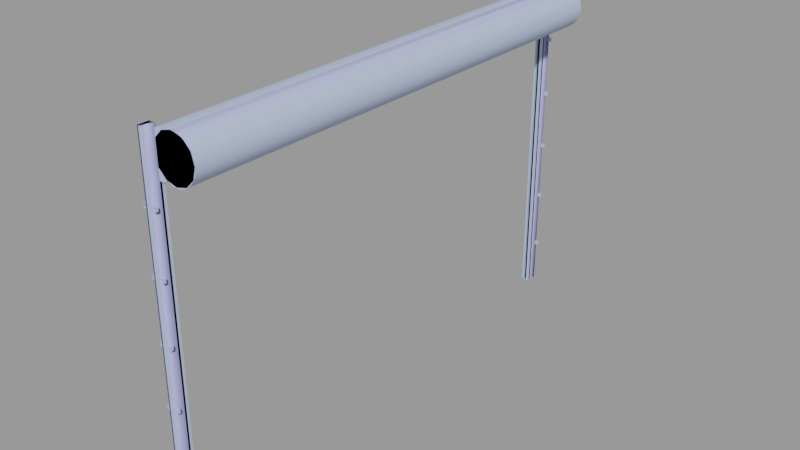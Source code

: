 # Source: door_slide_large_frame.blend  (saved by Blender 2.92.15; exported with 4.5.12 LTS)
import bpy
from mathutils import Matrix  # noqa: F401  (used for matrix-valued properties, if any)

bpy.ops.wm.read_factory_settings(use_empty=True)
scene = bpy.context.scene
scene.name = 'door_slide_large_frame.qc'

# ---- collections
col_door_slide_large_frame = bpy.data.collections.new('door_slide_large_frame'); scene.collection.children.link(col_door_slide_large_frame)

# ---- materials (node trees are filled in below, after node groups)
mat_door_slide = bpy.data.materials.new('door_slide')
mat_door_slide.use_transparent_shadow = False
mat_door_slide.diffuse_color = (0.4612, 0.5582, 0.7764, 1.0)
mat_phy = bpy.data.materials.new('  phy')
mat_phy.use_transparent_shadow = False
mat_phy.diffuse_color = (0.5096, 0.5174, 0.978, 1.0)

# ---- material node trees

# ---- meshes
me_door_slide_large_frame_reference = bpy.data.meshes.new('door_slide_large_frame_reference')
me_door_slide_large_frame_reference.from_pydata([(-1.013, 92.62, 47.63), (4.174, 92.62, 47.63), (-1.013, -92.62, 47.63), (4.174, -92.62, 47.63), (0.1763, 90.99, 54.41), (0.1763, 90.99, -64.0), (0.1763, 91.98, 54.41), (0.1763, 91.98, -64.0), (1.411, 90.99, -64.0), (1.411, 90.99, 54.41), (1.411, 91.98, -64.0), (1.411, 91.98, 54.41), (-0.5589, 90.99, 54.41), (-0.5589, 90.99, -64.0), (2.146, 90.99, -64.0), (2.146, 90.99, 54.41), (-0.5589, 92.62, -64.0), (-0.5589, 92.62, 54.41), (2.146, 92.62, -64.0), (2.146, 92.62, 54.41), (0.02595, 96.0, -64.0), (0.02595, 92.62, -64.0), (0.02595, 96.0, 64.0), (0.02595, 92.62, 64.0), (1.561, 92.62, -64.0), (1.561, 96.0, -64.0), (1.561, 92.62, 64.0), (1.561, 96.0, 64.0), (0.02596, -96.0, -64.0), (0.02596, -96.0, 64.0), (0.02596, -92.62, -64.0), (0.02596, -92.62, 64.0), (1.561, -92.62, -64.0), (1.561, -92.62, 64.0), (1.561, -96.0, -64.0), (1.561, -96.0, 64.0), (0.1763, -91.0, 54.41), (0.1763, -91.98, 54.41), (0.1763, -91.0, -64.0), (0.1763, -91.98, -64.0), (1.411, -91.0, -64.0), (1.411, -91.98, -64.0), (1.411, -91.0, 54.41), (1.411, -91.98, 54.41), (-0.5589, -91.0, 54.41), (-0.5589, -91.0, -64.0), (2.146, -91.0, -64.0), (2.146, -91.0, 54.41), (-0.5589, -92.62, -64.0), (-0.5589, -92.62, 54.41), (2.146, -92.62, -64.0), (2.146, -92.62, 54.41), (-1.711, -94.99, -48.13), (-1.711, -96.0, -48.13), (-1.711, -94.99, -46.75), (-1.711, -96.0, -46.75), (3.298, -96.0, -48.13), (3.298, -94.99, -48.13), (3.298, -96.0, -46.75), (3.298, -94.99, -46.75), (-1.711, -94.99, -26.13), (-1.711, -96.0, -26.13), (-1.711, -94.99, -24.75), (-1.711, -96.0, -24.75), (3.298, -96.0, -26.13), (3.298, -94.99, -26.13), (3.298, -96.0, -24.75), (3.298, -94.99, -24.75), (-1.711, -94.99, -4.134), (-1.711, -96.0, -4.134), (-1.711, -94.99, -2.746), (-1.711, -96.0, -2.746), (3.298, -96.0, -4.134), (3.298, -94.99, -4.134), (3.298, -96.0, -2.746), (3.298, -94.99, -2.746), (-1.711, -94.99, 17.87), (-1.711, -96.0, 17.87), (-1.711, -94.99, 19.25), (-1.711, -96.0, 19.25), (3.298, -96.0, 17.87), (3.298, -94.99, 17.87), (3.298, -96.0, 19.25), (3.298, -94.99, 19.25), (-1.711, -94.99, 39.87), (-1.711, -96.0, 39.87), (-1.711, -94.99, 41.25), (-1.711, -96.0, 41.25), (3.298, -96.0, 39.87), (3.298, -94.99, 39.87), (3.298, -96.0, 41.25), (3.298, -94.99, 41.25), (-1.711, 94.99, -48.13), (-1.711, 94.99, -46.75), (-1.711, 96.0, -48.13), (-1.711, 96.0, -46.75), (3.298, 96.0, -48.13), (3.298, 96.0, -46.75), (3.298, 94.99, -48.13), (3.298, 94.99, -46.75), (-1.711, 94.99, -26.13), (-1.711, 94.99, -24.75), (-1.711, 96.0, -26.13), (-1.711, 96.0, -24.75), (3.298, 96.0, -26.13), (3.298, 96.0, -24.75), (3.298, 94.99, -26.13), (3.298, 94.99, -24.75), (-1.711, 94.99, -4.134), (-1.711, 94.99, -2.746), (-1.711, 96.0, -4.134), (-1.711, 96.0, -2.746), (3.298, 96.0, -4.134), (3.298, 96.0, -2.746), (3.298, 94.99, -4.134), (3.298, 94.99, -2.746), (-1.711, 94.99, 17.87), (-1.711, 94.99, 19.25), (-1.711, 96.0, 17.87), (-1.711, 96.0, 19.25), (3.298, 96.0, 17.87), (3.298, 96.0, 19.25), (3.298, 94.99, 17.87), (3.298, 94.99, 19.25), (-1.711, 94.99, 39.87), (-1.711, 94.99, 41.25), (-1.711, 96.0, 39.87), (-1.711, 96.0, 41.25), (3.298, 96.0, 39.87), (3.298, 96.0, 41.25), (3.298, 94.99, 39.87), (3.298, 94.99, 41.25), (5.622, 92.62, 49.02), (5.622, -92.62, 49.02), (7.022, 92.62, 47.63), (7.022, -92.62, 47.63), (9.79, 92.62, 47.63), (9.79, -92.62, 47.63), (11.88, 92.62, 48.02), (11.88, -92.62, 48.02), (13.42, 92.62, 48.88), (13.42, -92.62, 48.88), (14.8, 92.62, 50.12), (14.8, -92.62, 50.12), (16.08, 92.62, 51.73), (16.08, -92.62, 51.73), (16.9, 92.62, 53.59), (16.9, -92.62, 53.59), (17.18, 92.62, 55.82), (17.18, -92.62, 55.82), (16.79, 92.62, 58.07), (16.79, -92.62, 58.07), (16.04, 92.62, 59.99), (16.04, -92.62, 59.99), (-1.014, -92.62, 60.14), (0.5764, -92.62, 61.95), (2.724, -92.62, 63.26), (4.588, -92.62, 63.81), (6.696, -92.62, 63.99), (9.002, -92.62, 63.95), (11.09, -92.62, 63.59), (12.82, -92.62, 63.01), (14.7, -92.62, 61.71), (14.7, 92.62, 61.71), (12.82, 92.62, 63.01), (11.09, 92.62, 63.59), (9.002, 92.62, 63.95), (6.696, 92.62, 63.99), (4.588, 92.62, 63.81), (2.724, 92.62, 63.26), (0.5764, 92.62, 61.95), (-1.014, 92.62, 60.14)], [], [(0, 1, 2), (1, 3, 2), (4, 5, 6), (5, 7, 6), (8, 9, 10), (9, 11, 10), (12, 13, 4), (13, 5, 4), (14, 15, 8), (15, 9, 8), (16, 13, 17), (13, 12, 17), (14, 18, 15), (18, 19, 15), (17, 19, 16), (19, 18, 16), (7, 10, 6), (10, 11, 6), (20, 21, 22), (21, 23, 22), (24, 25, 26), (25, 27, 26), (22, 27, 20), (27, 25, 20), (21, 24, 23), (24, 26, 23), (28, 29, 30), (29, 31, 30), (32, 33, 34), (33, 35, 34), (29, 28, 35), (28, 34, 35), (30, 31, 32), (31, 33, 32), (36, 37, 38), (37, 39, 38), (40, 41, 42), (41, 43, 42), (44, 36, 45), (36, 38, 45), (46, 40, 47), (40, 42, 47), (48, 49, 45), (49, 44, 45), (46, 47, 50), (47, 51, 50), (49, 48, 51), (48, 50, 51), (39, 37, 41), (37, 43, 41), (52, 53, 54), (53, 55, 54), (56, 57, 58), (57, 59, 58), (52, 57, 53), (57, 56, 53), (54, 59, 52), (59, 57, 52), (55, 58, 54), (58, 59, 54), (60, 61, 62), (61, 63, 62), (64, 65, 66), (65, 67, 66), (60, 65, 61), (65, 64, 61), (62, 67, 60), (67, 65, 60), (63, 66, 62), (66, 67, 62), (68, 69, 70), (69, 71, 70), (72, 73, 74), (73, 75, 74), (68, 73, 69), (73, 72, 69), (70, 75, 68), (75, 73, 68), (71, 74, 70), (74, 75, 70), (76, 77, 78), (77, 79, 78), (80, 81, 82), (81, 83, 82), (76, 81, 77), (81, 80, 77), (78, 83, 76), (83, 81, 76), (79, 82, 78), (82, 83, 78), (84, 85, 86), (85, 87, 86), (88, 89, 90), (89, 91, 90), (84, 89, 85), (89, 88, 85), (86, 91, 84), (91, 89, 84), (87, 90, 86), (90, 91, 86), (92, 93, 94), (93, 95, 94), (96, 97, 98), (97, 99, 98), (92, 94, 98), (94, 96, 98), (93, 92, 99), (92, 98, 99), (95, 93, 97), (93, 99, 97), (100, 101, 102), (101, 103, 102), (104, 105, 106), (105, 107, 106), (100, 102, 106), (102, 104, 106), (101, 100, 107), (100, 106, 107), (103, 101, 105), (101, 107, 105), (108, 109, 110), (109, 111, 110), (112, 113, 114), (113, 115, 114), (108, 110, 114), (110, 112, 114), (109, 108, 115), (108, 114, 115), (111, 109, 113), (109, 115, 113), (116, 117, 118), (117, 119, 118), (120, 121, 122), (121, 123, 122), (116, 118, 122), (118, 120, 122), (117, 116, 123), (116, 122, 123), (119, 117, 121), (117, 123, 121), (124, 125, 126), (125, 127, 126), (128, 129, 130), (129, 131, 130), (124, 126, 130), (126, 128, 130), (125, 124, 131), (124, 130, 131), (127, 125, 129), (125, 131, 129), (1, 132, 3), (132, 133, 3), (132, 134, 133), (134, 135, 133), (134, 136, 135), (136, 137, 135), (136, 138, 137), (138, 139, 137), (138, 140, 139), (140, 141, 139), (140, 142, 141), (142, 143, 141), (142, 144, 143), (144, 145, 143), (144, 146, 145), (146, 147, 145), (146, 148, 147), (148, 149, 147), (148, 150, 149), (150, 151, 149), (150, 152, 151), (152, 153, 151), (2, 3, 154), (3, 133, 154), (154, 133, 155), (155, 133, 156), (156, 133, 157), (157, 133, 158), (158, 133, 159), (159, 133, 160), (160, 133, 161), (161, 133, 162), (162, 133, 153), (153, 133, 151), (151, 133, 149), (149, 133, 147), (147, 133, 145), (145, 133, 143), (143, 133, 141), (141, 133, 139), (139, 133, 137), (133, 135, 137), (152, 163, 153), (163, 162, 153), (163, 164, 162), (164, 161, 162), (164, 165, 161), (165, 160, 161), (165, 166, 160), (166, 159, 160), (166, 167, 159), (167, 158, 159), (167, 168, 158), (168, 157, 158), (168, 169, 157), (169, 156, 157), (169, 170, 156), (170, 155, 156), (170, 171, 155), (171, 154, 155), (154, 171, 2), (171, 0, 2), (0, 171, 1), (1, 171, 132), (171, 170, 132), (170, 169, 132), (169, 168, 132), (168, 167, 132), (167, 166, 132), (166, 165, 132), (165, 164, 132), (164, 163, 132), (163, 152, 132), (152, 150, 132), (150, 148, 132), (148, 146, 132), (146, 144, 132), (144, 142, 132), (142, 140, 132), (140, 138, 132), (138, 136, 132), (136, 134, 132)])
me_door_slide_large_frame_reference.polygons.foreach_set('use_smooth', [True] * 232)
_k = set([(0, 1), (0, 2), (0, 171), (1, 3), (1, 132), (2, 3), (2, 154), (3, 133), (4, 5), (6, 7), (6, 10), (8, 9), (10, 11), (12, 13), (13, 17), (14, 15), (15, 18), (16, 17), (16, 19), (18, 19), (20, 22), (20, 27), (21, 22), (21, 23), (23, 24), (24, 26), (25, 26), (25, 27), (28, 29), (30, 31), (32, 33), (34, 35), (36, 38), (36, 45), (37, 38), (37, 39), (40, 42), (40, 47), (41, 42), (41, 43), (44, 45), (46, 47), (48, 49), (50, 51), (52, 53), (52, 54), (52, 57), (53, 57), (54, 55), (54, 58), (54, 59), (56, 57), (57, 59), (58, 59), (60, 61), (60, 62), (60, 65), (61, 65), (62, 63), (62, 66), (62, 67), (64, 65), (65, 67), (66, 67), (68, 69), (68, 70), (68, 73), (69, 73), (70, 71), (70, 74), (70, 75), (72, 73), (73, 75), (74, 75), (76, 77), (76, 78), (76, 81), (77, 81), (78, 79), (78, 82), (78, 83), (80, 81), (81, 83), (82, 83), (84, 85), (84, 86), (84, 89), (85, 89), (86, 87), (86, 90), (86, 91), (88, 89), (89, 91), (90, 91), (92, 93), (92, 94), (92, 98), (93, 94), (93, 95), (93, 99), (96, 98), (97, 98), (97, 99), (98, 99), (100, 101), (100, 102), (100, 106), (101, 102), (101, 103), (101, 107), (104, 106), (105, 106), (105, 107), (106, 107), (108, 109), (108, 110), (108, 114), (109, 110), (109, 111), (109, 115), (112, 114), (113, 114), (113, 115), (114, 115), (116, 117), (116, 118), (116, 122), (117, 118), (117, 119), (117, 123), (120, 122), (121, 122), (121, 123), (122, 123), (124, 125), (124, 126), (124, 130), (125, 126), (125, 127), (125, 131), (128, 130), (129, 130), (129, 131), (130, 131), (132, 133), (132, 134), (133, 135), (134, 135), (134, 136), (135, 137), (136, 138), (137, 139), (138, 140), (139, 141), (140, 142), (141, 143), (142, 144), (143, 145), (144, 146), (145, 147), (146, 148), (147, 149), (148, 150), (149, 151), (150, 152), (151, 153), (152, 163), (153, 162), (154, 155), (155, 156), (156, 157), (157, 158), (158, 159), (159, 160), (160, 161), (161, 162), (163, 164), (164, 165), (165, 166), (166, 167), (167, 168), (168, 169), (169, 170), (170, 171)])
me_door_slide_large_frame_reference.attributes.new('sharp_edge', 'BOOLEAN', 'EDGE').data.foreach_set('value', [ (min(e.vertices), max(e.vertices)) in _k for e in me_door_slide_large_frame_reference.edges])
_uv = me_door_slide_large_frame_reference.uv_layers.new(name='UVMap')
_uv.uv.foreach_set('vector', [0.1161, 0.1141, 0.1719, 0.1141, 0.1161, 0.9974, 0.1719, 0.1141, 0.1719, 0.9974, 0.1161, 0.9974, 0.294, 0.008454, 0.294, 0.9954, 0.2982, 0.008454, 0.294, 0.9954, 0.2982, 0.9954, 0.2982, 0.008454, 0.3076, 0.9954, 0.3076, 0.008455, 0.3034, 0.9954, 0.3076, 0.008455, 0.3034, 0.008454, 0.3034, 0.9954, 0.2909, 0.008454, 0.2909, 0.9954, 0.294, 0.008454, 0.2909, 0.9954, 0.294, 0.9954, 0.294, 0.008454, 0.3108, 0.9954, 0.3108, 0.008455, 0.3076, 0.9954, 0.3108, 0.008455, 0.3076, 0.008455, 0.3076, 0.9954, 0.284, 0.9954, 0.2909, 0.9954, 0.284, 0.008454, 0.2909, 0.9954, 0.2909, 0.008454, 0.284, 0.008454, 0.3108, 0.9954, 0.3177, 0.9954, 0.3108, 0.008455, 0.3177, 0.9954, 0.3177, 0.008455, 0.3108, 0.008455, 0.284, 0.008454, 0.2725, 0.008454, 0.284, 0.9954, 0.2725, 0.008454, 0.2725, 0.9954, 0.284, 0.9954, 0.2982, 0.9954, 0.3034, 0.9954, 0.2982, 0.008454, 0.3034, 0.9954, 0.3034, 0.008454, 0.2982, 0.008454, 0.4055, 0.01558, 0.4055, 0.04687, 0.9984, 0.01558, 0.4055, 0.04687, 0.9984, 0.04687, 0.9984, 0.01558, 0.4055, 0.06107, 0.4055, 0.09237, 0.9984, 0.06107, 0.4055, 0.09237, 0.9984, 0.09237, 0.9984, 0.06107, 0.9984, 0.1066, 0.9984, 0.09237, 0.4055, 0.1066, 0.9984, 0.09237, 0.4055, 0.09237, 0.4055, 0.1066, 0.4055, 0.04687, 0.4055, 0.06107, 0.9984, 0.04687, 0.4055, 0.06107, 0.9984, 0.06107, 0.9984, 0.04687, 0.4055, 0.01558, 0.9984, 0.01558, 0.4055, 0.04687, 0.9984, 0.01558, 0.9984, 0.04687, 0.4055, 0.04687, 0.4055, 0.06107, 0.9984, 0.06107, 0.4055, 0.09237, 0.9984, 0.06107, 0.9984, 0.09237, 0.4055, 0.09237, 0.9984, 0.1066, 0.4055, 0.1066, 0.9984, 0.09237, 0.4055, 0.1066, 0.4055, 0.09237, 0.9984, 0.09237, 0.4055, 0.04687, 0.9984, 0.04687, 0.4055, 0.06107, 0.9984, 0.04687, 0.9984, 0.06107, 0.4055, 0.06107, 0.294, 0.008454, 0.2982, 0.008454, 0.294, 0.9954, 0.2982, 0.008454, 0.2982, 0.9954, 0.294, 0.9954, 0.3076, 0.9954, 0.3034, 0.9954, 0.3076, 0.008455, 0.3034, 0.9954, 0.3034, 0.008454, 0.3076, 0.008455, 0.2909, 0.008454, 0.294, 0.008454, 0.2909, 0.9954, 0.294, 0.008454, 0.294, 0.9954, 0.2909, 0.9954, 0.3108, 0.9954, 0.3076, 0.9954, 0.3108, 0.008455, 0.3076, 0.9954, 0.3076, 0.008455, 0.3108, 0.008455, 0.284, 0.9954, 0.284, 0.008454, 0.2909, 0.9954, 0.284, 0.008454, 0.2909, 0.008454, 0.2909, 0.9954, 0.3108, 0.9954, 0.3108, 0.008455, 0.3177, 0.9954, 0.3108, 0.008455, 0.3177, 0.008455, 0.3177, 0.9954, 0.284, 0.008454, 0.284, 0.9954, 0.2725, 0.008454, 0.284, 0.9954, 0.2725, 0.9954, 0.2725, 0.008454, 0.2982, 0.9954, 0.2982, 0.008454, 0.3034, 0.9954, 0.2982, 0.008454, 0.3034, 0.008454, 0.3034, 0.9954, 0.1386, 0.03694, 0.1386, 0.02505, 0.1469, 0.03694, 0.1386, 0.02505, 0.1469, 0.02505, 0.1469, 0.03694, 0.1386, 0.1084, 0.1386, 0.09652, 0.1469, 0.1084, 0.1386, 0.09652, 0.1469, 0.09652, 0.1469, 0.1084, 0.1386, 0.03694, 0.1386, 0.09652, 0.1327, 0.03694, 0.1386, 0.09652, 0.1327, 0.09652, 0.1327, 0.03694, 0.1469, 0.03694, 0.1469, 0.09652, 0.1386, 0.03694, 0.1469, 0.09652, 0.1386, 0.09652, 0.1386, 0.03694, 0.1528, 0.03694, 0.1528, 0.09652, 0.1469, 0.03694, 0.1528, 0.09652, 0.1469, 0.09652, 0.1469, 0.03694, 0.1386, 0.03694, 0.1386, 0.02505, 0.1469, 0.03694, 0.1386, 0.02505, 0.1469, 0.02505, 0.1469, 0.03694, 0.1386, 0.1084, 0.1386, 0.09652, 0.1469, 0.1084, 0.1386, 0.09652, 0.1469, 0.09652, 0.1469, 0.1084, 0.1386, 0.03694, 0.1386, 0.09652, 0.1327, 0.03694, 0.1386, 0.09652, 0.1327, 0.09652, 0.1327, 0.03694, 0.1469, 0.03694, 0.1469, 0.09652, 0.1386, 0.03694, 0.1469, 0.09652, 0.1386, 0.09652, 0.1386, 0.03694, 0.1528, 0.03694, 0.1528, 0.09652, 0.1469, 0.03694, 0.1528, 0.09652, 0.1469, 0.09652, 0.1469, 0.03694, 0.1386, 0.03694, 0.1386, 0.02505, 0.1469, 0.03694, 0.1386, 0.02505, 0.1469, 0.02505, 0.1469, 0.03694, 0.1386, 0.1084, 0.1386, 0.09652, 0.1469, 0.1084, 0.1386, 0.09652, 0.1469, 0.09652, 0.1469, 0.1084, 0.1386, 0.03694, 0.1386, 0.09652, 0.1327, 0.03694, 0.1386, 0.09652, 0.1327, 0.09652, 0.1327, 0.03694, 0.1469, 0.03694, 0.1469, 0.09652, 0.1386, 0.03694, 0.1469, 0.09652, 0.1386, 0.09652, 0.1386, 0.03694, 0.1528, 0.03694, 0.1528, 0.09652, 0.1469, 0.03694, 0.1528, 0.09652, 0.1469, 0.09652, 0.1469, 0.03694, 0.1386, 0.03694, 0.1386, 0.02505, 0.1469, 0.03694, 0.1386, 0.02505, 0.1469, 0.02505, 0.1469, 0.03694, 0.1386, 0.1084, 0.1386, 0.09652, 0.1469, 0.1084, 0.1386, 0.09652, 0.1469, 0.09652, 0.1469, 0.1084, 0.1386, 0.03694, 0.1386, 0.09652, 0.1327, 0.03694, 0.1386, 0.09652, 0.1327, 0.09652, 0.1327, 0.03694, 0.1469, 0.03694, 0.1469, 0.09652, 0.1386, 0.03694, 0.1469, 0.09652, 0.1386, 0.09652, 0.1386, 0.03694, 0.1528, 0.03694, 0.1528, 0.09652, 0.1469, 0.03694, 0.1528, 0.09652, 0.1469, 0.09652, 0.1469, 0.03694, 0.1386, 0.03694, 0.1386, 0.02505, 0.1469, 0.03694, 0.1386, 0.02505, 0.1469, 0.02505, 0.1469, 0.03694, 0.1386, 0.1084, 0.1386, 0.09652, 0.1469, 0.1084, 0.1386, 0.09652, 0.1469, 0.09652, 0.1469, 0.1084, 0.1386, 0.03694, 0.1386, 0.09652, 0.1327, 0.03694, 0.1386, 0.09652, 0.1327, 0.09652, 0.1327, 0.03694, 0.1469, 0.03694, 0.1469, 0.09652, 0.1386, 0.03694, 0.1469, 0.09652, 0.1386, 0.09652, 0.1386, 0.03694, 0.1528, 0.03694, 0.1528, 0.09652, 0.1469, 0.03694, 0.1528, 0.09652, 0.1469, 0.09652, 0.1469, 0.03694, 0.1386, 0.03694, 0.1469, 0.03694, 0.1386, 0.02505, 0.1469, 0.03694, 0.1469, 0.02505, 0.1386, 0.02505, 0.1386, 0.1084, 0.1469, 0.1084, 0.1386, 0.09652, 0.1469, 0.1084, 0.1469, 0.09652, 0.1386, 0.09652, 0.1386, 0.03694, 0.1327, 0.03694, 0.1386, 0.09652, 0.1327, 0.03694, 0.1327, 0.09652, 0.1386, 0.09652, 0.1469, 0.03694, 0.1386, 0.03694, 0.1469, 0.09652, 0.1386, 0.03694, 0.1386, 0.09652, 0.1469, 0.09652, 0.1528, 0.03694, 0.1469, 0.03694, 0.1528, 0.09652, 0.1469, 0.03694, 0.1469, 0.09652, 0.1528, 0.09652, 0.1386, 0.03694, 0.1469, 0.03694, 0.1386, 0.02505, 0.1469, 0.03694, 0.1469, 0.02505, 0.1386, 0.02505, 0.1386, 0.1084, 0.1469, 0.1084, 0.1386, 0.09652, 0.1469, 0.1084, 0.1469, 0.09652, 0.1386, 0.09652, 0.1386, 0.03694, 0.1327, 0.03694, 0.1386, 0.09652, 0.1327, 0.03694, 0.1327, 0.09652, 0.1386, 0.09652, 0.1469, 0.03694, 0.1386, 0.03694, 0.1469, 0.09652, 0.1386, 0.03694, 0.1386, 0.09652, 0.1469, 0.09652, 0.1528, 0.03694, 0.1469, 0.03694, 0.1528, 0.09652, 0.1469, 0.03694, 0.1469, 0.09652, 0.1528, 0.09652, 0.1386, 0.03694, 0.1469, 0.03694, 0.1386, 0.02505, 0.1469, 0.03694, 0.1469, 0.02505, 0.1386, 0.02505, 0.1386, 0.1084, 0.1469, 0.1084, 0.1386, 0.09652, 0.1469, 0.1084, 0.1469, 0.09652, 0.1386, 0.09652, 0.1386, 0.03694, 0.1327, 0.03694, 0.1386, 0.09652, 0.1327, 0.03694, 0.1327, 0.09652, 0.1386, 0.09652, 0.1469, 0.03694, 0.1386, 0.03694, 0.1469, 0.09652, 0.1386, 0.03694, 0.1386, 0.09652, 0.1469, 0.09652, 0.1528, 0.03694, 0.1469, 0.03694, 0.1528, 0.09652, 0.1469, 0.03694, 0.1469, 0.09652, 0.1528, 0.09652, 0.1386, 0.03694, 0.1469, 0.03694, 0.1386, 0.02505, 0.1469, 0.03694, 0.1469, 0.02505, 0.1386, 0.02505, 0.1386, 0.1084, 0.1469, 0.1084, 0.1386, 0.09652, 0.1469, 0.1084, 0.1469, 0.09652, 0.1386, 0.09652, 0.1386, 0.03694, 0.1327, 0.03694, 0.1386, 0.09652, 0.1327, 0.03694, 0.1327, 0.09652, 0.1386, 0.09652, 0.1469, 0.03694, 0.1386, 0.03694, 0.1469, 0.09652, 0.1386, 0.03694, 0.1386, 0.09652, 0.1469, 0.09652, 0.1528, 0.03694, 0.1469, 0.03694, 0.1528, 0.09652, 0.1469, 0.03694, 0.1469, 0.09652, 0.1528, 0.09652, 0.1386, 0.03694, 0.1469, 0.03694, 0.1386, 0.02505, 0.1469, 0.03694, 0.1469, 0.02505, 0.1386, 0.02505, 0.1386, 0.1084, 0.1469, 0.1084, 0.1386, 0.09652, 0.1469, 0.1084, 0.1469, 0.09652, 0.1386, 0.09652, 0.1386, 0.03694, 0.1327, 0.03694, 0.1386, 0.09652, 0.1327, 0.03694, 0.1327, 0.09652, 0.1386, 0.09652, 0.1469, 0.03694, 0.1386, 0.03694, 0.1469, 0.09652, 0.1386, 0.03694, 0.1386, 0.09652, 0.1469, 0.09652, 0.1528, 0.03694, 0.1469, 0.03694, 0.1528, 0.09652, 0.1469, 0.03694, 0.1469, 0.09652, 0.1528, 0.09652, 0.1719, 0.1141, 0.1759, 0.1141, 0.1719, 0.9974, 0.1759, 0.1141, 0.1759, 0.9974, 0.1719, 0.9974, 0.1759, 0.1141, 0.1797, 0.1141, 0.1759, 0.9974, 0.1797, 0.1141, 0.1797, 0.9974, 0.1759, 0.9974, 0.1797, 0.1141, 0.1912, 0.1141, 0.1797, 0.9974, 0.1912, 0.1141, 0.1912, 0.9974, 0.1797, 0.9974, 0.1912, 0.1141, 0.1965, 0.1141, 0.1912, 0.9974, 0.1965, 0.1141, 0.1965, 0.9974, 0.1912, 0.9974, 0.1965, 0.1141, 0.2018, 0.1141, 0.1965, 0.9974, 0.2018, 0.1141, 0.2018, 0.9974, 0.1965, 0.9974, 0.2018, 0.1141, 0.2126, 0.1141, 0.2018, 0.9974, 0.2126, 0.1141, 0.2126, 0.9974, 0.2018, 0.9974, 0.2126, 0.1141, 0.2238, 0.1141, 0.2126, 0.9974, 0.2238, 0.1141, 0.2238, 0.9974, 0.2126, 0.9974, 0.2238, 0.1141, 0.2336, 0.1141, 0.2238, 0.9974, 0.2336, 0.1141, 0.2336, 0.9974, 0.2238, 0.9974, 0.2336, 0.1141, 0.2458, 0.1141, 0.2336, 0.9974, 0.2458, 0.1141, 0.2458, 0.9974, 0.2336, 0.9974, 0.2458, 0.1141, 0.2571, 0.1141, 0.2458, 0.9974, 0.2571, 0.1141, 0.2571, 0.9974, 0.2458, 0.9974, 0.2571, 0.1141, 0.2679, 0.1141, 0.2571, 0.9974, 0.2679, 0.1141, 0.2679, 0.9974, 0.2571, 0.9974, 0.3915, 0.2211, 0.3729, 0.2211, 0.3915, 0.1315, 0.3729, 0.2211, 0.3678, 0.2112, 0.3915, 0.1315, 0.3915, 0.1315, 0.3678, 0.2112, 0.3858, 0.1185, 0.3858, 0.1185, 0.3678, 0.2112, 0.3781, 0.1092, 0.3781, 0.1092, 0.3678, 0.2112, 0.3715, 0.1052, 0.3715, 0.1052, 0.3678, 0.2112, 0.3639, 0.104, 0.3639, 0.104, 0.3678, 0.2112, 0.3557, 0.1043, 0.3557, 0.1043, 0.3678, 0.2112, 0.3482, 0.1068, 0.3482, 0.1068, 0.3678, 0.2112, 0.342, 0.1109, 0.342, 0.1109, 0.3678, 0.2112, 0.3353, 0.1203, 0.3353, 0.1203, 0.3678, 0.2112, 0.3305, 0.1326, 0.3305, 0.1326, 0.3678, 0.2112, 0.3278, 0.1463, 0.3278, 0.1463, 0.3678, 0.2112, 0.3264, 0.1625, 0.3264, 0.1625, 0.3678, 0.2112, 0.3274, 0.1784, 0.3274, 0.1784, 0.3678, 0.2112, 0.3303, 0.1917, 0.3303, 0.1917, 0.3678, 0.2112, 0.3349, 0.2033, 0.3349, 0.2033, 0.3678, 0.2112, 0.3399, 0.2122, 0.3399, 0.2122, 0.3678, 0.2112, 0.3454, 0.2184, 0.3454, 0.2184, 0.3678, 0.2112, 0.3528, 0.2211, 0.3678, 0.2112, 0.3628, 0.2211, 0.3528, 0.2211, 0.003414, 0.1141, 0.01372, 0.1141, 0.003414, 0.9974, 0.01372, 0.1141, 0.01372, 0.9974, 0.003414, 0.9974, 0.01372, 0.1141, 0.02279, 0.1141, 0.01372, 0.9974, 0.02279, 0.1141, 0.02279, 0.9974, 0.01372, 0.9974, 0.02279, 0.1141, 0.03253, 0.1141, 0.02279, 0.9974, 0.03253, 0.1141, 0.03253, 0.9974, 0.02279, 0.9974, 0.03253, 0.1141, 0.04216, 0.1141, 0.03253, 0.9974, 0.04216, 0.1141, 0.04216, 0.9974, 0.03253, 0.9974, 0.04216, 0.1141, 0.05309, 0.1141, 0.04216, 0.9974, 0.05309, 0.1141, 0.05309, 0.9974, 0.04216, 0.9974, 0.05309, 0.1141, 0.06154, 0.1141, 0.05309, 0.9974, 0.06154, 0.1141, 0.06154, 0.9974, 0.05309, 0.9974, 0.06154, 0.1141, 0.07079, 0.1141, 0.06154, 0.9974, 0.07079, 0.1141, 0.07079, 0.9974, 0.06154, 0.9974, 0.07079, 0.1141, 0.08554, 0.1141, 0.07079, 0.9974, 0.08554, 0.1141, 0.08554, 0.9974, 0.07079, 0.9974, 0.08554, 0.1141, 0.1003, 0.1141, 0.08554, 0.9974, 0.1003, 0.1141, 0.1003, 0.9974, 0.08554, 0.9974, 0.1003, 0.9974, 0.1003, 0.1141, 0.1161, 0.9974, 0.1003, 0.1141, 0.1161, 0.1141, 0.1161, 0.9974, 0.3915, 0.2211, 0.3915, 0.1315, 0.3729, 0.2211, 0.3729, 0.2211, 0.3915, 0.1315, 0.3678, 0.2112, 0.3915, 0.1315, 0.3858, 0.1185, 0.3678, 0.2112, 0.3858, 0.1185, 0.3781, 0.1092, 0.3678, 0.2112, 0.3781, 0.1092, 0.3715, 0.1052, 0.3678, 0.2112, 0.3715, 0.1052, 0.3639, 0.104, 0.3678, 0.2112, 0.3639, 0.104, 0.3557, 0.1043, 0.3678, 0.2112, 0.3557, 0.1043, 0.3482, 0.1068, 0.3678, 0.2112, 0.3482, 0.1068, 0.342, 0.1109, 0.3678, 0.2112, 0.342, 0.1109, 0.3353, 0.1203, 0.3678, 0.2112, 0.3353, 0.1203, 0.3305, 0.1326, 0.3678, 0.2112, 0.3305, 0.1326, 0.3278, 0.1463, 0.3678, 0.2112, 0.3278, 0.1463, 0.3264, 0.1625, 0.3678, 0.2112, 0.3264, 0.1625, 0.3274, 0.1784, 0.3678, 0.2112, 0.3274, 0.1784, 0.3303, 0.1917, 0.3678, 0.2112, 0.3303, 0.1917, 0.3349, 0.2033, 0.3678, 0.2112, 0.3349, 0.2033, 0.3399, 0.2122, 0.3678, 0.2112, 0.3399, 0.2122, 0.3454, 0.2184, 0.3678, 0.2112, 0.3454, 0.2184, 0.3528, 0.2211, 0.3678, 0.2112, 0.3528, 0.2211, 0.3628, 0.2211, 0.3678, 0.2112])
_uv.active_render = True
_uv = me_door_slide_large_frame_reference.uv_layers.new(name='lightmap')
_uv.uv.foreach_set('vector', [0.624, 0.499, 0.5645, 0.499, 0.624, 0.002002, 0.5635, 0.498, 0.5635, 0.001001, 0.623, 0.001001, 0.499, 0.9365, 0.002002, 0.9365, 0.499, 0.9239, 0.001001, 0.9355, 0.001001, 0.9229, 0.498, 0.9229, 0.9365, 0.999, 0.9365, 0.502, 0.9239, 0.999, 0.9355, 0.501, 0.9229, 0.501, 0.9229, 0.998, 0.499, 0.9209, 0.002002, 0.9209, 0.499, 0.9083, 0.001001, 0.9199, 0.001001, 0.9073, 0.498, 0.9073, 0.9209, 0.999, 0.9209, 0.502, 0.9083, 0.999, 0.9199, 0.501, 0.9073, 0.501, 0.9073, 0.998, 0.7177, 0.499, 0.6895, 0.499, 0.7177, 0.002002, 0.002002, 0.3115, 0.499, 0.3115, 0.499, 0.2833, 0.001001, 0.2823, 0.001001, 0.3105, 0.498, 0.2823, 0.6885, 0.498, 0.6885, 0.001001, 0.7167, 0.001001, 0.499, 0.2802, 0.499, 0.252, 0.002002, 0.2802, 0.498, 0.251, 0.001001, 0.251, 0.001001, 0.2792, 0.9052, 0.999, 0.8926, 0.999, 0.9052, 0.502, 0.8916, 0.998, 0.8916, 0.501, 0.9042, 0.501, 0.6865, 0.499, 0.627, 0.499, 0.6865, 0.002002, 0.002002, 0.249, 0.499, 0.249, 0.499, 0.1895, 0.001001, 0.1885, 0.001001, 0.248, 0.498, 0.1885, 0.626, 0.498, 0.626, 0.001001, 0.6855, 0.001001, 0.874, 0.999, 0.8614, 0.999, 0.874, 0.502, 0.002002, 0.8584, 0.499, 0.8584, 0.499, 0.8458, 0.8896, 0.999, 0.877, 0.999, 0.8896, 0.502, 0.002002, 0.874, 0.499, 0.874, 0.499, 0.8614, 0.5615, 0.499, 0.5615, 0.002002, 0.502, 0.499, 0.499, 0.127, 0.499, 0.1865, 0.002002, 0.1865, 0.001001, 0.126, 0.498, 0.126, 0.001001, 0.1855, 0.5605, 0.001001, 0.501, 0.001001, 0.501, 0.498, 0.001001, 0.8604, 0.498, 0.8604, 0.001001, 0.873, 0.8886, 0.501, 0.876, 0.501, 0.876, 0.998, 0.001001, 0.8448, 0.498, 0.8448, 0.001001, 0.8574, 0.873, 0.501, 0.8604, 0.501, 0.8604, 0.998, 0.499, 0.8427, 0.499, 0.8301, 0.002002, 0.8427, 0.498, 0.8291, 0.001001, 0.8291, 0.001001, 0.8417, 0.8584, 0.999, 0.8458, 0.999, 0.8584, 0.502, 0.8448, 0.998, 0.8448, 0.501, 0.8574, 0.501, 0.499, 0.8271, 0.499, 0.8145, 0.002002, 0.8271, 0.498, 0.8135, 0.001001, 0.8135, 0.001001, 0.8261, 0.8427, 0.999, 0.8301, 0.999, 0.8427, 0.502, 0.8291, 0.998, 0.8291, 0.501, 0.8417, 0.501, 0.749, 0.499, 0.749, 0.002002, 0.7208, 0.499, 0.499, 0.4395, 0.499, 0.4677, 0.002002, 0.4677, 0.001001, 0.4385, 0.498, 0.4385, 0.001001, 0.4667, 0.748, 0.001001, 0.7198, 0.001001, 0.7198, 0.498, 0.499, 0.499, 0.002002, 0.499, 0.499, 0.4708, 0.001001, 0.498, 0.001001, 0.4698, 0.498, 0.4698, 0.5771, 0.999, 0.5771, 0.502, 0.5645, 0.999, 0.5761, 0.501, 0.5635, 0.501, 0.5635, 0.998, 0.1552, 0.3584, 0.1426, 0.3584, 0.1552, 0.3458, 0.1396, 0.3458, 0.1396, 0.3584, 0.127, 0.3584, 0.1865, 0.374, 0.1739, 0.374, 0.1865, 0.3614, 0.1709, 0.3614, 0.1709, 0.374, 0.1583, 0.374, 0.2334, 0.4365, 0.2334, 0.377, 0.2208, 0.4365, 0.1426, 0.4365, 0.1552, 0.4365, 0.1552, 0.377, 0.374, 0.4365, 0.374, 0.377, 0.3614, 0.4365, 0.3458, 0.4365, 0.3584, 0.4365, 0.3584, 0.377, 0.1396, 0.4365, 0.1396, 0.377, 0.127, 0.4365, 0.1739, 0.4365, 0.1865, 0.4365, 0.1865, 0.377, 0.1865, 0.3584, 0.1739, 0.3584, 0.1865, 0.3458, 0.1709, 0.3458, 0.1709, 0.3584, 0.1583, 0.3584, 0.499, 0.4365, 0.4864, 0.4365, 0.499, 0.4239, 0.4834, 0.4239, 0.4834, 0.4365, 0.4708, 0.4365, 0.1709, 0.4365, 0.1709, 0.377, 0.1583, 0.4365, 0.2051, 0.374, 0.2177, 0.374, 0.2177, 0.3145, 0.3427, 0.374, 0.3427, 0.3145, 0.3301, 0.374, 0.3145, 0.374, 0.3271, 0.374, 0.3271, 0.3145, 0.2021, 0.374, 0.2021, 0.3145, 0.1895, 0.374, 0.2364, 0.374, 0.249, 0.374, 0.249, 0.3145, 0.499, 0.4209, 0.4864, 0.4209, 0.499, 0.4083, 0.4834, 0.4083, 0.4834, 0.4209, 0.4708, 0.4209, 0.4698, 0.4073, 0.4824, 0.4073, 0.4698, 0.4199, 0.4854, 0.4199, 0.4854, 0.4073, 0.498, 0.4073, 0.2334, 0.374, 0.2334, 0.3145, 0.2208, 0.374, 0.499, 0.3926, 0.499, 0.4052, 0.4395, 0.4052, 0.499, 0.3896, 0.4395, 0.3896, 0.499, 0.377, 0.4385, 0.3886, 0.4385, 0.376, 0.498, 0.376, 0.4385, 0.3916, 0.498, 0.3916, 0.4385, 0.4042, 0.2324, 0.3135, 0.2198, 0.3135, 0.2198, 0.373, 0.4698, 0.4229, 0.4824, 0.4229, 0.4698, 0.4355, 0.4854, 0.4355, 0.4854, 0.4229, 0.498, 0.4229, 0.1573, 0.3448, 0.1699, 0.3448, 0.1573, 0.3574, 0.1729, 0.3574, 0.1729, 0.3448, 0.1855, 0.3448, 0.2354, 0.3135, 0.2354, 0.373, 0.248, 0.3135, 0.2011, 0.3135, 0.1885, 0.3135, 0.1885, 0.373, 0.2959, 0.374, 0.2959, 0.3145, 0.2833, 0.374, 0.2051, 0.4365, 0.2177, 0.4365, 0.2177, 0.377, 0.2041, 0.3135, 0.2041, 0.373, 0.2167, 0.3135, 0.1699, 0.376, 0.1573, 0.376, 0.1573, 0.4355, 0.1573, 0.3604, 0.1699, 0.3604, 0.1573, 0.373, 0.1729, 0.373, 0.1729, 0.3604, 0.1855, 0.3604, 0.126, 0.3448, 0.1386, 0.3448, 0.126, 0.3574, 0.1416, 0.3574, 0.1416, 0.3448, 0.1542, 0.3448, 0.1729, 0.376, 0.1729, 0.4355, 0.1855, 0.376, 0.1386, 0.376, 0.126, 0.376, 0.126, 0.4355, 0.2021, 0.4365, 0.2021, 0.377, 0.1895, 0.4365, 0.2364, 0.4365, 0.249, 0.4365, 0.249, 0.377, 0.1416, 0.376, 0.1416, 0.4355, 0.1542, 0.376, 0.2324, 0.376, 0.2198, 0.376, 0.2198, 0.4355, 0.1552, 0.3427, 0.1552, 0.3301, 0.1426, 0.3427, 0.127, 0.3427, 0.1396, 0.3427, 0.1396, 0.3301, 0.1552, 0.3271, 0.1552, 0.3145, 0.1426, 0.3271, 0.127, 0.3271, 0.1396, 0.3271, 0.1396, 0.3145, 0.3427, 0.4365, 0.3301, 0.4365, 0.3427, 0.377, 0.3271, 0.377, 0.3271, 0.4365, 0.3145, 0.4365, 0.2354, 0.376, 0.248, 0.376, 0.2354, 0.4355, 0.1885, 0.4355, 0.1885, 0.376, 0.2011, 0.376, 0.2802, 0.4365, 0.2676, 0.4365, 0.2802, 0.377, 0.2646, 0.377, 0.2646, 0.4365, 0.252, 0.4365, 0.1865, 0.3427, 0.1865, 0.3301, 0.1739, 0.3427, 0.1583, 0.3427, 0.1709, 0.3427, 0.1709, 0.3301, 0.1865, 0.3271, 0.1865, 0.3145, 0.1739, 0.3271, 0.1583, 0.3271, 0.1709, 0.3271, 0.1709, 0.3145, 0.3115, 0.4365, 0.2989, 0.4365, 0.3115, 0.377, 0.2959, 0.377, 0.2959, 0.4365, 0.2833, 0.4365, 0.2041, 0.376, 0.2167, 0.376, 0.2041, 0.4355, 0.2823, 0.373, 0.2823, 0.3135, 0.2949, 0.3135, 0.374, 0.374, 0.3614, 0.374, 0.374, 0.3145, 0.3584, 0.3145, 0.3584, 0.374, 0.3458, 0.374, 0.1552, 0.374, 0.1552, 0.3614, 0.1426, 0.374, 0.127, 0.374, 0.1396, 0.374, 0.1396, 0.3614, 0.126, 0.3604, 0.126, 0.373, 0.1386, 0.3604, 0.1542, 0.3604, 0.1416, 0.3604, 0.1416, 0.373, 0.2802, 0.374, 0.2676, 0.374, 0.2802, 0.3145, 0.2646, 0.3145, 0.2646, 0.374, 0.252, 0.374, 0.3115, 0.374, 0.2989, 0.374, 0.3115, 0.3145, 0.2979, 0.373, 0.2979, 0.3135, 0.3105, 0.3135, 0.251, 0.3135, 0.2636, 0.3135, 0.251, 0.373, 0.2666, 0.373, 0.2666, 0.3135, 0.2792, 0.3135, 0.1573, 0.3135, 0.1573, 0.3261, 0.1699, 0.3135, 0.1855, 0.3135, 0.1729, 0.3135, 0.1729, 0.3261, 0.1573, 0.3291, 0.1573, 0.3417, 0.1699, 0.3291, 0.1855, 0.3291, 0.1729, 0.3291, 0.1729, 0.3417, 0.3448, 0.3135, 0.3574, 0.3135, 0.3448, 0.373, 0.3604, 0.373, 0.3604, 0.3135, 0.373, 0.3135, 0.3135, 0.3135, 0.3261, 0.3135, 0.3135, 0.373, 0.3291, 0.373, 0.3291, 0.3135, 0.3417, 0.3135, 0.2823, 0.376, 0.2949, 0.376, 0.2823, 0.4355, 0.2979, 0.4355, 0.2979, 0.376, 0.3105, 0.376, 0.126, 0.3135, 0.126, 0.3261, 0.1386, 0.3135, 0.1542, 0.3135, 0.1416, 0.3135, 0.1416, 0.3261, 0.126, 0.3291, 0.126, 0.3417, 0.1386, 0.3291, 0.1542, 0.3291, 0.1416, 0.3291, 0.1416, 0.3417, 0.251, 0.376, 0.2636, 0.376, 0.251, 0.4355, 0.2666, 0.4355, 0.2666, 0.376, 0.2792, 0.376, 0.3448, 0.376, 0.3574, 0.376, 0.3448, 0.4355, 0.3604, 0.4355, 0.3604, 0.376, 0.373, 0.376, 0.3135, 0.376, 0.3261, 0.376, 0.3135, 0.4355, 0.3291, 0.4355, 0.3291, 0.376, 0.3417, 0.376, 0.499, 0.8115, 0.499, 0.7833, 0.002002, 0.8115, 0.498, 0.7823, 0.001001, 0.7823, 0.001001, 0.8105, 0.7802, 0.499, 0.752, 0.499, 0.7802, 0.002002, 0.751, 0.498, 0.751, 0.001001, 0.7792, 0.001001, 0.499, 0.7802, 0.499, 0.752, 0.002002, 0.7802, 0.498, 0.751, 0.001001, 0.751, 0.001001, 0.7792, 0.5615, 0.999, 0.5333, 0.999, 0.5615, 0.502, 0.5323, 0.998, 0.5323, 0.501, 0.5605, 0.501, 0.499, 0.749, 0.499, 0.7208, 0.002002, 0.749, 0.498, 0.7198, 0.001001, 0.7198, 0.001001, 0.748, 0.5302, 0.999, 0.502, 0.999, 0.5302, 0.502, 0.501, 0.998, 0.501, 0.501, 0.5292, 0.501, 0.499, 0.7177, 0.499, 0.6895, 0.002002, 0.7177, 0.498, 0.6885, 0.001001, 0.6885, 0.001001, 0.7167, 0.999, 0.499, 0.9708, 0.499, 0.999, 0.002002, 0.9698, 0.498, 0.9698, 0.001001, 0.998, 0.001001, 0.499, 0.6865, 0.499, 0.6583, 0.002002, 0.6865, 0.498, 0.6573, 0.001001, 0.6573, 0.001001, 0.6855, 0.9677, 0.499, 0.9395, 0.499, 0.9677, 0.002002, 0.9385, 0.498, 0.9385, 0.001001, 0.9667, 0.001001, 0.499, 0.6552, 0.499, 0.627, 0.002002, 0.6552, 0.498, 0.626, 0.001001, 0.626, 0.001001, 0.6542, 0.4365, 0.4365, 0.377, 0.4365, 0.4365, 0.3145, 0.8271, 0.502, 0.8271, 0.5302, 0.5801, 0.5302, 0.6084, 0.7802, 0.6084, 0.5333, 0.5801, 0.7802, 0.8271, 0.8115, 0.5801, 0.8115, 0.8271, 0.7833, 0.6396, 0.7802, 0.6396, 0.5333, 0.6114, 0.7802, 0.8271, 0.8427, 0.5801, 0.8427, 0.8271, 0.8145, 0.6709, 0.7802, 0.6709, 0.5333, 0.6426, 0.7802, 0.8271, 0.874, 0.5801, 0.874, 0.8271, 0.8458, 0.7021, 0.7802, 0.7021, 0.5333, 0.6739, 0.7802, 0.249, 0.877, 0.002002, 0.9052, 0.249, 0.9052, 0.7051, 0.7802, 0.7334, 0.5333, 0.7334, 0.7802, 0.499, 0.877, 0.252, 0.9052, 0.499, 0.9052, 0.7364, 0.7802, 0.7646, 0.5333, 0.7646, 0.7802, 0.0645, 0.4365, 0.09275, 0.3145, 0.09275, 0.4365, 0.09575, 0.4365, 0.124, 0.3145, 0.124, 0.4365, 0.002002, 0.4365, 0.03025, 0.3145, 0.03025, 0.4365, 0.03325, 0.4365, 0.0615, 0.3145, 0.0615, 0.4365, 0.4395, 0.374, 0.4677, 0.3145, 0.4677, 0.374, 0.4708, 0.374, 0.499, 0.3145, 0.499, 0.374, 0.4395, 0.4365, 0.4677, 0.4365, 0.4677, 0.4083, 0.9365, 0.499, 0.9083, 0.499, 0.9365, 0.002002, 0.9073, 0.498, 0.9073, 0.001001, 0.9355, 0.001001, 0.499, 0.624, 0.499, 0.5958, 0.002002, 0.624, 0.498, 0.5948, 0.001001, 0.5948, 0.001001, 0.623, 0.9052, 0.499, 0.877, 0.499, 0.9052, 0.002002, 0.876, 0.498, 0.876, 0.001001, 0.9042, 0.001001, 0.499, 0.5927, 0.499, 0.5645, 0.002002, 0.5927, 0.498, 0.5635, 0.001001, 0.5635, 0.001001, 0.5917, 0.874, 0.499, 0.8458, 0.499, 0.874, 0.002002, 0.8448, 0.498, 0.8448, 0.001001, 0.873, 0.001001, 0.499, 0.5615, 0.499, 0.5333, 0.002002, 0.5615, 0.498, 0.5323, 0.001001, 0.5323, 0.001001, 0.5605, 0.8427, 0.499, 0.8145, 0.499, 0.8427, 0.002002, 0.8135, 0.498, 0.8135, 0.001001, 0.8417, 0.001001, 0.499, 0.5302, 0.499, 0.502, 0.002002, 0.5302, 0.498, 0.501, 0.001001, 0.501, 0.001001, 0.5292, 0.8115, 0.499, 0.7833, 0.499, 0.8115, 0.002002, 0.7823, 0.498, 0.7823, 0.001001, 0.8105, 0.001001, 0.499, 0.124, 0.002002, 0.124, 0.499, 0.002002, 0.001001, 0.123, 0.001001, 0.001001, 0.498, 0.001001, 0.376, 0.3135, 0.376, 0.4355, 0.4355, 0.3135, 0.5791, 0.5292, 0.8261, 0.501, 0.5791, 0.501, 0.5791, 0.5323, 0.6074, 0.5323, 0.5791, 0.7792, 0.5791, 0.7823, 0.5791, 0.8105, 0.8261, 0.7823, 0.6104, 0.5323, 0.6386, 0.5323, 0.6104, 0.7792, 0.5791, 0.8135, 0.5791, 0.8417, 0.8261, 0.8135, 0.6416, 0.5323, 0.6699, 0.5323, 0.6416, 0.7792, 0.5791, 0.8448, 0.5791, 0.873, 0.8261, 0.8448, 0.6729, 0.5323, 0.7011, 0.5323, 0.6729, 0.7792, 0.001001, 0.9042, 0.001001, 0.876, 0.248, 0.876, 0.7324, 0.5323, 0.7041, 0.5323, 0.7041, 0.7792, 0.251, 0.9042, 0.251, 0.876, 0.498, 0.876, 0.7636, 0.5323, 0.7354, 0.5323, 0.7354, 0.7792, 0.09175, 0.3135, 0.0635, 0.3135, 0.0635, 0.4355, 0.123, 0.3135, 0.09475, 0.3135, 0.09475, 0.4355, 0.02925, 0.3135, 0.001001, 0.3135, 0.001001, 0.4355, 0.0605, 0.3135, 0.03225, 0.3135, 0.03225, 0.4355, 0.4667, 0.3135, 0.4385, 0.3135, 0.4385, 0.373, 0.498, 0.3135, 0.4698, 0.3135, 0.4698, 0.373, 0.4385, 0.4355, 0.4385, 0.4073, 0.4667, 0.4073])
me_door_slide_large_frame_reference.materials.append(mat_door_slide)
me_door_slide_large_frame_reference.use_remesh_fix_poles = True
me_door_slide_large_frame_reference.use_remesh_preserve_attributes = False
me_door_slide_large_frame_reference.use_mirror_vertex_groups = False
me_door_slide_large_frame_reference.update()
me_door_slide_large_frame_reference.normals_split_custom_set([tuple(v) for v in zip(*[iter([-2.033e-06, 4.119e-08, -1.0, -1.996e-06, 4.119e-08, -1.0, -3.621e-08, 4.119e-08, -1.0, -1.996e-06, 4.119e-08, -1.0, 0.0, 4.119e-08, -1.0, -3.621e-08, 4.119e-08, -1.0, 1.0, 0.0, 0.0, 1.0, 0.0, 0.0, 1.0, 0.0, 0.0, 1.0, 0.0, 0.0, 1.0, 0.0, 0.0, 1.0, 0.0, 0.0, -1.0, 0.0, 0.0, -1.0, 0.0, 0.0, -1.0, 0.0, 0.0, -1.0, 0.0, 0.0, -1.0, 0.0, 0.0, -1.0, 0.0, 0.0, 0.0, -1.0, 0.0, -2.067e-05, -1.0, 0.0, -8.197e-08, -1.0, 0.0, -2.067e-05, -1.0, 0.0, -2.076e-05, -1.0, 0.0, -8.197e-08, -1.0, 0.0, 2.076e-05, -1.0, 0.0, 8.197e-08, -1.0, 1.746e-07, 2.067e-05, -1.0, 6.923e-10, 8.197e-08, -1.0, 1.746e-07, 0.0, -1.0, 1.753e-07, 2.067e-05, -1.0, 6.923e-10, -1.0, 0.0, 0.0, -1.0, 0.0, 0.0, -1.0, 0.0, 0.0, -1.0, 0.0, 0.0, -1.0, 0.0, 0.0, -1.0, 0.0, 0.0, 1.0, 0.0, 0.0, 1.0, 0.0, 0.0, 1.0, 0.0, 0.0, 1.0, 0.0, 0.0, 1.0, 0.0, 0.0, 1.0, 0.0, 0.0, 0.0, 1.0, 0.0, 0.0, 1.0, 0.0, 0.0, 1.0, 0.0, 0.0, 1.0, 0.0, 0.0, 1.0, 0.0, 0.0, 1.0, 0.0, 0.0, -1.0, 1.044e-07, 0.0, -1.0, 1.044e-07, 0.0, -1.0, 1.044e-07, 0.0, -1.0, 1.044e-07, 0.0, -1.0, 1.044e-07, 0.0, -1.0, 1.044e-07, -1.0, 0.0, 0.0, -1.0, 0.0, 0.0, -1.0, 0.0, 0.0, -1.0, 0.0, 0.0, -1.0, 0.0, 0.0, -1.0, 0.0, 0.0, 1.0, 0.0, 0.0, 1.0, 0.0, 0.0, 1.0, 0.0, 0.0, 1.0, 0.0, 0.0, 1.0, 0.0, 0.0, 1.0, 0.0, 0.0, 0.0, 1.0, 0.0, 0.0, 1.0, 0.0, 0.0, 1.0, 0.0, 0.0, 1.0, 0.0, 0.0, 1.0, 0.0, 0.0, 1.0, 0.0, 0.0, -1.0, 0.0, 0.0, -1.0, 0.0, 0.0, -1.0, 0.0, 0.0, -1.0, 0.0, 0.0, -1.0, 0.0, 0.0, -1.0, 0.0, -1.0, 0.0, 0.0, -1.0, 0.0, 0.0, -1.0, 0.0, 0.0, -1.0, 0.0, 0.0, -1.0, 0.0, 0.0, -1.0, 0.0, 0.0, 1.0, 0.0, 0.0, 1.0, 0.0, 0.0, 1.0, 0.0, 0.0, 1.0, 0.0, 0.0, 1.0, 0.0, 0.0, 1.0, 0.0, 0.0, 0.0, -1.0, 0.0, 0.0, -1.0, 0.0, 0.0, -1.0, 0.0, 0.0, -1.0, 0.0, 0.0, -1.0, 0.0, 0.0, -1.0, 0.0, 0.0, 1.0, 0.0, 0.0, 1.0, 0.0, 0.0, 1.0, 0.0, 0.0, 1.0, 0.0, 0.0, 1.0, 0.0, 0.0, 1.0, 0.0, 1.0, 0.0, 0.0, 1.0, 0.0, 0.0, 1.0, 0.0, 0.0, 1.0, 0.0, 0.0, 1.0, 0.0, 0.0, 1.0, 0.0, 0.0, -1.0, 0.0, 0.0, -1.0, 0.0, 0.0, -1.0, 0.0, 0.0, -1.0, 0.0, 0.0, -1.0, 0.0, 0.0, -1.0, 0.0, 0.0, 0.0, 1.0, 0.0, 0.0, 1.0, 0.0, 0.0, 1.0, 0.0, -2.076e-05, 1.0, 1.753e-07, -2.076e-05, 1.0, 1.753e-07, -2.076e-05, 1.0, 1.753e-07, 2.076e-05, 1.0, 0.0, 2.076e-05, 1.0, 0.0, 2.076e-05, 1.0, 0.0, 0.0, 1.0, 0.0, 0.0, 1.0, 0.0, 0.0, 1.0, 0.0, -1.0, 0.0, 0.0, -1.0, 0.0, 0.0, -1.0, 0.0, 0.0, -1.0, 0.0, 0.0, -1.0, 0.0, 0.0, -1.0, 0.0, 0.0, 1.0, 0.0, 0.0, 1.0, 0.0, 0.0, 1.0, 0.0, 0.0, 1.0, 0.0, 0.0, 1.0, 0.0, 0.0, 1.0, 0.0, 0.0, 0.0, -1.0, 0.0, 0.0, -1.0, 0.0, 0.0, -1.0, 0.0, 0.0, -1.0, 0.0, 0.0, -1.0, 0.0, 0.0, -1.0, 0.0, 0.0, 1.0, 1.044e-07, 0.0, 1.0, 2.081e-07, 0.0, 1.0, 1.051e-07, 0.0, 1.0, 2.081e-07, 0.0, 1.0, 2.088e-07, 0.0, 1.0, 1.051e-07, -1.0, 0.0, 0.0, -1.0, 0.0, 0.0, -1.0, 0.0, 0.0, -1.0, 0.0, 0.0, -1.0, 0.0, 0.0, -1.0, 0.0, 0.0, 1.0, 0.0, 0.0, 1.0, 0.0, 0.0, 1.0, 0.0, 0.0, 1.0, 0.0, 0.0, 1.0, 0.0, 0.0, 1.0, 0.0, 0.0, 0.0, 0.0, -1.0, 0.0, 0.0, -1.0, 0.0, 0.0, -1.0, 0.0, 0.0, -1.0, 0.0, 0.0, -1.0, 0.0, 0.0, -1.0, 0.0, 1.0, 0.0, 0.0, 1.0, 0.0, 0.0, 1.0, 0.0, 0.0, 1.0, 0.0, 0.0, 1.0, 0.0, 0.0, 1.0, 0.0, 0.0, 0.0, 1.0, 0.0, 0.0, 1.0, 0.0, 0.0, 1.0, 0.0, 0.0, 1.0, 0.0, 0.0, 1.0, 0.0, 0.0, 1.0, -1.0, 0.0, 0.0, -1.0, 0.0, 0.0, -1.0, 0.0, 0.0, -1.0, 0.0, 0.0, -1.0, 0.0, 0.0, -1.0, 0.0, 0.0, 1.0, 0.0, 0.0, 1.0, 0.0, 0.0, 1.0, 0.0, 0.0, 1.0, 0.0, 0.0, 1.0, 0.0, 0.0, 1.0, 0.0, 0.0, 0.0, 0.0, -1.0, 0.0, 0.0, -1.0, 0.0, 0.0, -1.0, 0.0, 0.0, -1.0, 0.0, 0.0, -1.0, 0.0, 0.0, -1.0, 0.0, 1.0, 0.0, 0.0, 1.0, 0.0, 0.0, 1.0, 0.0, 0.0, 1.0, 0.0, 0.0, 1.0, 0.0, 0.0, 1.0, 0.0, 0.0, 0.0, 1.0, 0.0, 0.0, 1.0, 0.0, 0.0, 1.0, 0.0, 0.0, 1.0, 0.0, 0.0, 1.0, 0.0, 0.0, 1.0, -1.0, 0.0, 0.0, -1.0, 0.0, 0.0, -1.0, 0.0, 0.0, -1.0, 0.0, 0.0, -1.0, 0.0, 0.0, -1.0, 0.0, 0.0, 1.0, 0.0, 0.0, 1.0, 0.0, 0.0, 1.0, 0.0, 0.0, 1.0, 0.0, 0.0, 1.0, 0.0, 0.0, 1.0, 0.0, 0.0, 0.0, 0.0, -1.0, 0.0, 0.0, -1.0, 0.0, 0.0, -1.0, 0.0, 0.0, -1.0, 0.0, 0.0, -1.0, 0.0, 0.0, -1.0, 0.0, 1.0, 0.0, 0.0, 1.0, 0.0, 0.0, 1.0, 0.0, 0.0, 1.0, 0.0, 0.0, 1.0, 0.0, 0.0, 1.0, 0.0, 0.0, 0.0, 1.0, 0.0, 0.0, 1.0, 0.0, 0.0, 1.0, 0.0, 0.0, 1.0, 0.0, 0.0, 1.0, 0.0, 0.0, 1.0, -1.0, 0.0, 0.0, -1.0, 0.0, 0.0, -1.0, 0.0, 0.0, -1.0, 0.0, 0.0, -1.0, 0.0, 0.0, -1.0, 0.0, 0.0, 1.0, 0.0, 0.0, 1.0, 0.0, 0.0, 1.0, 0.0, 0.0, 1.0, 0.0, 0.0, 1.0, 0.0, 0.0, 1.0, 0.0, 0.0, 0.0, 0.0, -1.0, 0.0, 0.0, -1.0, 0.0, 0.0, -1.0, 0.0, 0.0, -1.0, 0.0, 0.0, -1.0, 0.0, 0.0, -1.0, 0.0, 1.0, 0.0, 0.0, 1.0, 0.0, 0.0, 1.0, 0.0, 0.0, 1.0, 0.0, 0.0, 1.0, 0.0, 0.0, 1.0, 0.0, 0.0, 0.0, 1.0, 0.0, 0.0, 1.0, 0.0, 0.0, 1.0, 0.0, 0.0, 1.0, 0.0, 0.0, 1.0, 0.0, 0.0, 1.0, -1.0, 0.0, 0.0, -1.0, 0.0, 0.0, -1.0, 0.0, 0.0, -1.0, 0.0, 0.0, -1.0, 0.0, 0.0, -1.0, 0.0, 0.0, 1.0, 0.0, 0.0, 1.0, 0.0, 0.0, 1.0, 0.0, 0.0, 1.0, 0.0, 0.0, 1.0, 0.0, 0.0, 1.0, 0.0, 0.0, 0.0, 0.0, -1.0, 0.0, 0.0, -1.0, 0.0, 0.0, -1.0, 0.0, 0.0, -1.0, 0.0, 0.0, -1.0, 0.0, 0.0, -1.0, 0.0, 1.0, 0.0, 0.0, 1.0, 0.0, 0.0, 1.0, 0.0, 0.0, 1.0, 0.0, 0.0, 1.0, 0.0, 0.0, 1.0, 0.0, 0.0, 0.0, 1.0, 0.0, 0.0, 1.0, 0.0, 0.0, 1.0, 0.0, 0.0, 1.0, 0.0, 0.0, 1.0, 0.0, 0.0, 1.0, -1.0, 0.0, 0.0, -1.0, 0.0, 0.0, -1.0, 0.0, 0.0, -1.0, 0.0, 0.0, -1.0, 0.0, 0.0, -1.0, 0.0, 0.0, 1.0, 0.0, 0.0, 1.0, 0.0, 0.0, 1.0, 0.0, 0.0, 1.0, 0.0, 0.0, 1.0, 0.0, 0.0, 1.0, 0.0, 0.0, 0.0, 0.0, -1.0, 0.0, 0.0, -1.0, 0.0, 0.0, -1.0, 0.0, 0.0, -1.0, 0.0, 0.0, -1.0, 0.0, 0.0, -1.0, 0.0, -1.0, 0.0, 0.0, -1.0, 0.0, 0.0, -1.0, 0.0, 0.0, -1.0, 0.0, 0.0, -1.0, 0.0, 0.0, -1.0, 0.0, 0.0, 0.0, 1.0, 0.0, 0.0, 1.0, 0.0, 0.0, 1.0, 0.0, 0.0, 1.0, 0.0, 0.0, 1.0, 0.0, 0.0, 1.0, -1.0, 0.0, 0.0, -1.0, 0.0, 0.0, -1.0, 0.0, 0.0, -1.0, 0.0, 0.0, -1.0, 0.0, 0.0, -1.0, 0.0, 0.0, 1.0, 0.0, 0.0, 1.0, 0.0, 0.0, 1.0, 0.0, 0.0, 1.0, 0.0, 0.0, 1.0, 0.0, 0.0, 1.0, 0.0, 0.0, 0.0, 0.0, -1.0, 0.0, 0.0, -1.0, 0.0, 0.0, -1.0, 0.0, 0.0, -1.0, 0.0, 0.0, -1.0, 0.0, 0.0, -1.0, 0.0, -1.0, 0.0, 0.0, -1.0, 0.0, 0.0, -1.0, 0.0, 0.0, -1.0, 0.0, 0.0, -1.0, 0.0, 0.0, -1.0, 0.0, 0.0, 0.0, 1.0, 0.0, 0.0, 1.0, 0.0, 0.0, 1.0, 0.0, 0.0, 1.0, 0.0, 0.0, 1.0, 0.0, 0.0, 1.0, -1.0, 0.0, 0.0, -1.0, 0.0, 0.0, -1.0, 0.0, 0.0, -1.0, 0.0, 0.0, -1.0, 0.0, 0.0, -1.0, 0.0, 0.0, 1.0, 0.0, 0.0, 1.0, 0.0, 0.0, 1.0, 0.0, 0.0, 1.0, 0.0, 0.0, 1.0, 0.0, 0.0, 1.0, 0.0, 0.0, 0.0, 0.0, -1.0, 0.0, 0.0, -1.0, 0.0, 0.0, -1.0, 0.0, 0.0, -1.0, 0.0, 0.0, -1.0, 0.0, 0.0, -1.0, 0.0, -1.0, 0.0, 0.0, -1.0, 0.0, 0.0, -1.0, 0.0, 0.0, -1.0, 0.0, 0.0, -1.0, 0.0, 0.0, -1.0, 0.0, 0.0, 0.0, 1.0, 0.0, 0.0, 1.0, 0.0, 0.0, 1.0, 0.0, 0.0, 1.0, 0.0, 0.0, 1.0, 0.0, 0.0, 1.0, -1.0, 0.0, 0.0, -1.0, 0.0, 0.0, -1.0, 0.0, 0.0, -1.0, 0.0, 0.0, -1.0, 0.0, 0.0, -1.0, 0.0, 0.0, 1.0, 0.0, 0.0, 1.0, 0.0, 0.0, 1.0, 0.0, 0.0, 1.0, 0.0, 0.0, 1.0, 0.0, 0.0, 1.0, 0.0, 0.0, 0.0, 0.0, -1.0, 0.0, 0.0, -1.0, 0.0, 0.0, -1.0, 0.0, 0.0, -1.0, 0.0, 0.0, -1.0, 0.0, 0.0, -1.0, 0.0, -1.0, 0.0, 0.0, -1.0, 0.0, 0.0, -1.0, 0.0, 0.0, -1.0, 0.0, 0.0, -1.0, 0.0, 0.0, -1.0, 0.0, 0.0, 0.0, 1.0, 0.0, 0.0, 1.0, 0.0, 0.0, 1.0, 0.0, 0.0, 1.0, 0.0, 0.0, 1.0, 0.0, 0.0, 1.0, -1.0, 0.0, 0.0, -1.0, 0.0, 0.0, -1.0, 0.0, 0.0, -1.0, 0.0, 0.0, -1.0, 0.0, 0.0, -1.0, 0.0, 0.0, 1.0, 0.0, 0.0, 1.0, 0.0, 0.0, 1.0, 0.0, 0.0, 1.0, 0.0, 0.0, 1.0, 0.0, 0.0, 1.0, 0.0, 0.0, 0.0, 0.0, -1.0, 0.0, 0.0, -1.0, 0.0, 0.0, -1.0, 0.0, 0.0, -1.0, 0.0, 0.0, -1.0, 0.0, 0.0, -1.0, 0.0, -1.0, 0.0, 0.0, -1.0, 0.0, 0.0, -1.0, 0.0, 0.0, -1.0, 0.0, 0.0, -1.0, 0.0, 0.0, -1.0, 0.0, 0.0, 0.0, 1.0, 0.0, 0.0, 1.0, 0.0, 0.0, 1.0, 0.0, 0.0, 1.0, 0.0, 0.0, 1.0, 0.0, 0.0, 1.0, 0.6919, 5.906e-08, -0.722, 0.6919, 5.904e-08, -0.722, 0.6919, 5.651e-08, -0.722, 0.6919, 5.904e-08, -0.722, 0.6919, 5.649e-08, -0.722, 0.6919, 5.651e-08, -0.722, -0.7037, 0.0, -0.7105, -0.7037, -3.536e-11, -0.7105, -0.7037, -5.189e-09, -0.7105, -0.7037, -3.536e-11, -0.7105, -0.7037, -5.224e-09, -0.7105, -0.7037, -5.189e-09, -0.7105, 0.0, 4.119e-08, -1.0, 0.08997, 4.38e-08, -0.9959, 0.0, 4.119e-08, -1.0, 0.08997, 4.38e-08, -0.9959, 0.08997, 4.38e-08, -0.9959, 0.0, 4.119e-08, -1.0, 0.08997, 4.38e-08, -0.9959, 0.3383, 4.996e-08, -0.941, 0.08997, 4.38e-08, -0.9959, 0.3383, 4.996e-08, -0.941, 0.3383, 4.996e-08, -0.941, 0.08997, 4.38e-08, -0.9959, 0.3383, 4.996e-08, -0.941, 0.5825, 5.424e-08, -0.8128, 0.3383, 4.996e-08, -0.941, 0.5825, 5.424e-08, -0.8128, 0.5825, 4.871e-08, -0.8128, 0.3383, 4.996e-08, -0.941, 0.5825, 5.424e-08, -0.8128, 0.7285, 4.779e-08, -0.6851, 0.5825, 4.871e-08, -0.8128, 0.7285, 4.779e-08, -0.6851, 0.7285, 4.727e-08, -0.6851, 0.5825, 4.871e-08, -0.8128, 0.7285, 4.779e-08, -0.6851, 0.8562, 5.095e-08, -0.5167, 0.7285, 4.727e-08, -0.6851, 0.8562, 5.095e-08, -0.5167, 0.8562, 5.088e-08, -0.5167, 0.7285, 4.727e-08, -0.6851, 0.8562, 5.095e-08, -0.5167, 0.9639, 4.925e-08, -0.2661, 0.8562, 5.088e-08, -0.5167, 0.9639, 4.925e-08, -0.2661, 0.9639, 4.416e-08, -0.2661, 0.8562, 5.088e-08, -0.5167, 0.9639, 4.925e-08, -0.2661, 0.9997, 4.587e-08, 0.0243, 0.9639, 4.416e-08, -0.2661, 0.9997, 4.587e-08, 0.0243, 0.9997, 3.682e-08, 0.0243, 0.9639, 4.416e-08, -0.2661, 0.9997, 4.587e-08, 0.0243, 0.9635, 3.715e-08, 0.2678, 0.9997, 3.682e-08, 0.0243, 0.9635, 3.715e-08, 0.2678, 0.9635, 2.816e-08, 0.2678, 0.9997, 3.682e-08, 0.0243, 0.9635, 3.715e-08, 0.2678, 0.8693, 1.488e-08, 0.4942, 0.9635, 2.816e-08, 0.2678, 0.8693, 1.488e-08, 0.4942, 0.8693, 1.488e-08, 0.4942, 0.9635, 2.816e-08, 0.2678, 0.0, -1.0, 0.0, 0.0, -1.0, 0.0, 0.0, -1.0, -1.597e-06, 0.0, -1.0, 0.0, 0.0, -1.0, -2.153e-08, 0.0, -1.0, -1.597e-06, 0.0, -1.0, -1.597e-06, 0.0, -1.0, -2.153e-08, 0.0, -1.0, -7.908e-07, 0.0, -1.0, -7.908e-07, 0.0, -1.0, -2.153e-08, 0.0, -1.0, -3.118e-07, 0.0, -1.0, -3.118e-07, 0.0, -1.0, -2.153e-08, 0.0, -1.0, 1.313e-08, 0.0, -1.0, 1.313e-08, 0.0, -1.0, -2.153e-08, 0.0, -1.0, 2.267e-07, 0.0, -1.0, 2.267e-07, 0.0, -1.0, -2.153e-08, 0.0, -1.0, -1.026e-06, 0.0, -1.0, -1.026e-06, 0.0, -1.0, -2.153e-08, 0.0, -1.0, 1.441e-06, 0.0, -1.0, 1.441e-06, 0.0, -1.0, -2.153e-08, 0.0, -1.0, 2.135e-06, 0.0, -1.0, 2.135e-06, 0.0, -1.0, -2.153e-08, 0.0, -1.0, 0.0, 0.0, -1.0, 0.0, 0.0, -1.0, -2.153e-08, 0.0, -1.0, 0.0, 0.0, -1.0, 0.0, 0.0, -1.0, -2.153e-08, 0.0, -1.0, 0.0, 0.0, -1.0, 0.0, 0.0, -1.0, -2.153e-08, 0.0, -1.0, 0.0, 0.0, -1.0, 0.0, 0.0, -1.0, -2.153e-08, 0.0, -1.0, 0.0, 0.0, -1.0, 0.0, 0.0, -1.0, -2.153e-08, 0.0, -1.0, 0.0, 0.0, -1.0, 0.0, 0.0, -1.0, -2.153e-08, 0.0, -1.0, 0.0, 0.0, -1.0, 0.0, 0.0, -1.0, -2.153e-08, 0.0, -1.0, 0.0, 0.0, -1.0, 0.0, 0.0, -1.0, -2.153e-08, 0.0, -1.0, 0.0, 0.0, -1.0, 0.0, 0.0, -1.0, -2.153e-08, 0.0, -1.0, 0.0, 0.0, -1.0, -2.153e-08, 0.0, -1.0, 0.0, 0.0, -1.0, 0.0, 0.8693, 1.488e-08, 0.4942, 0.6862, 2.196e-10, 0.7274, 0.8693, 1.488e-08, 0.4942, 0.6862, 2.196e-10, 0.7274, 0.6862, 2.196e-10, 0.7274, 0.8693, 1.488e-08, 0.4942, 0.6862, 2.196e-10, 0.7274, 0.4487, -1.879e-08, 0.8937, 0.6862, 2.196e-10, 0.7274, 0.4487, -1.879e-08, 0.8937, 0.4487, -1.738e-08, 0.8937, 0.6862, 2.196e-10, 0.7274, 0.4487, -1.879e-08, 0.8937, 0.243, -3.243e-08, 0.97, 0.4487, -1.738e-08, 0.8937, 0.243, -3.243e-08, 0.97, 0.243, -3.042e-08, 0.97, 0.4487, -1.738e-08, 0.8937, 0.243, -3.243e-08, 0.97, 0.09239, -3.871e-08, 0.9957, 0.243, -3.042e-08, 0.97, 0.09239, -3.871e-08, 0.9957, 0.09239, -3.804e-08, 0.9957, 0.243, -3.042e-08, 0.97, 0.09239, -3.871e-08, 0.9957, -0.03258, -4.218e-08, 0.9995, 0.09239, -3.804e-08, 0.9957, -0.03258, -4.218e-08, 0.9995, -0.03258, -4.286e-08, 0.9995, 0.09239, -3.804e-08, 0.9957, -0.03258, -4.218e-08, 0.9995, -0.1853, -4.849e-08, 0.9827, -0.03258, -4.286e-08, 0.9995, -0.1853, -4.849e-08, 0.9827, -0.1853, -4.859e-08, 0.9827, -0.03258, -4.286e-08, 0.9995, -0.1853, -4.849e-08, 0.9827, -0.4055, -5.561e-08, 0.9141, -0.1853, -4.859e-08, 0.9827, -0.4055, -5.561e-08, 0.9141, -0.4055, -5.495e-08, 0.9141, -0.1853, -4.859e-08, 0.9827, -0.4055, -5.561e-08, 0.9141, -0.6427, -5.919e-08, 0.7661, -0.4055, -5.495e-08, 0.9141, -0.6427, -5.919e-08, 0.7661, -0.6427, -5.919e-08, 0.7661, -0.4055, -5.495e-08, 0.9141, -0.6427, -5.919e-08, 0.7661, -0.9359, -5.013e-08, 0.3522, -0.6427, -5.919e-08, 0.7661, -0.9359, -5.013e-08, 0.3522, -0.9359, -5.429e-08, 0.3522, -0.6427, -5.919e-08, 0.7661, -0.9359, -5.429e-08, 0.3522, -0.9359, -5.013e-08, 0.3522, -1.0, -4.165e-08, -5.751e-05, -0.9359, -5.013e-08, 0.3522, -1.0, -3.385e-08, -5.767e-05, -1.0, -4.165e-08, -5.751e-05, 0.0, 1.0, 0.0, 0.0, 1.0, 0.0, 0.0, 1.0, 0.0, 0.0, 1.0, 0.0, 0.0, 1.0, 0.0, 0.0, 1.0, 1.165e-07, 0.0, 1.0, 0.0, 0.0, 1.0, 1.093e-06, 0.0, 1.0, 1.165e-07, 0.0, 1.0, 1.093e-06, 0.0, 1.0, 7.551e-07, 0.0, 1.0, 1.165e-07, 0.0, 1.0, 7.551e-07, 0.0, 1.0, 2.627e-07, 0.0, 1.0, 1.165e-07, 0.0, 1.0, 2.627e-07, 0.0, 1.0, 2.267e-07, 0.0, 1.0, 1.165e-07, 0.0, 1.0, 2.267e-07, 0.0, 1.0, -1.026e-06, 0.0, 1.0, 1.165e-07, 0.0, 1.0, -1.026e-06, 0.0, 1.0, 1.441e-06, 0.0, 1.0, 1.165e-07, 0.0, 1.0, 1.441e-06, 0.0, 1.0, 4.109e-07, 0.0, 1.0, 1.165e-07, 0.0, 1.0, 4.109e-07, 0.0, 1.0, -3.567e-06, 0.0, 1.0, 1.165e-07, 0.0, 1.0, -3.567e-06, 0.0, 1.0, -2.256e-06, 0.0, 1.0, 1.165e-07, 0.0, 1.0, -2.256e-06, 0.0, 1.0, 0.0, 0.0, 1.0, 1.165e-07, 0.0, 1.0, 0.0, 0.0, 1.0, -3.285e-06, 0.0, 1.0, 1.165e-07, 0.0, 1.0, -3.285e-06, 0.0, 1.0, -7.452e-06, 0.0, 1.0, 1.165e-07, 0.0, 1.0, -7.452e-06, 0.0, 1.0, 4.086e-06, 0.0, 1.0, 1.165e-07, 0.0, 1.0, 4.086e-06, 0.0, 1.0, 1.45e-05, 0.0, 1.0, 1.165e-07, 0.0, 1.0, 1.45e-05, 0.0, 1.0, 0.0, 0.0, 1.0, 1.165e-07, 0.0, 1.0, 0.0, 0.0, 1.0, 0.0, 0.0, 1.0, 1.165e-07, 0.0, 1.0, 0.0, 0.0, 1.0, 0.0, 0.0, 1.0, 1.165e-07, 0.0, 1.0, 0.0, 0.0, 1.0, 0.0, 0.0, 1.0, 1.165e-07])] * 3)])
me_door_slide_large_frame_physics = bpy.data.meshes.new('door_slide_large_frame_physics')
me_door_slide_large_frame_physics.from_pydata([(1.92, 92.62, 60.0), (0.8245, 92.62, 55.91), (1.92, -92.62, 60.0), (0.8245, -92.62, 55.91), (1.92, -92.62, 51.82), (1.92, 92.62, 51.82), (17.18, 92.62, 55.91), (16.08, 92.62, 51.82), (16.08, 92.62, 60.0), (13.09, 92.62, 62.99), (9.002, 92.62, 64.09), (13.09, 92.62, 48.83), (9.002, 92.62, 47.73), (4.913, 92.62, 48.83), (4.913, -92.62, 48.83), (9.002, -92.62, 47.73), (9.002, -92.62, 64.09), (16.08, -92.62, 60.0), (13.09, -92.62, 62.99), (17.18, -92.62, 55.91), (16.08, -92.62, 51.82), (13.09, -92.62, 48.83), (4.913, -92.62, 62.99), (4.913, 92.62, 62.99), (-0.5589, -91.97, 64.0), (-0.5589, -91.97, -64.19), (-0.5589, -95.99, -64.19), (-0.5589, -95.99, 64.0), (2.146, -91.97, -64.19), (2.146, -91.97, 64.0), (2.146, -95.99, -64.19), (2.146, -95.99, 64.0), (2.146, 91.98, 64.0), (-0.5589, 91.98, -64.19), (2.146, 91.98, -64.19), (-0.5589, 91.98, 64.0), (2.146, 96.0, 64.0), (-0.5589, 96.0, 64.0), (-0.5589, 96.0, -64.19), (2.146, 96.0, -64.19)], [], [(0, 1, 2), (2, 1, 3), (4, 3, 5), (5, 3, 1), (6, 7, 8), (8, 7, 9), (9, 7, 10), (10, 7, 11), (10, 11, 12), (10, 12, 13), (10, 13, 0), (0, 13, 1), (1, 13, 5), (13, 12, 14), (14, 12, 15), (16, 17, 18), (16, 19, 17), (16, 20, 19), (16, 21, 20), (16, 15, 21), (16, 2, 15), (2, 4, 15), (2, 3, 4), (4, 14, 15), (21, 15, 12), (18, 9, 16), (9, 10, 16), (17, 8, 18), (8, 9, 18), (22, 23, 2), (22, 16, 23), (2, 16, 22), (14, 4, 13), (13, 4, 5), (20, 7, 19), (7, 6, 19), (8, 17, 6), (17, 19, 6), (23, 0, 2), (23, 16, 10), (0, 23, 10), (20, 21, 7), (21, 11, 7), (11, 21, 12), (24, 25, 26), (24, 26, 27), (28, 25, 29), (29, 25, 24), (26, 25, 28), (29, 30, 28), (29, 31, 30), (24, 27, 29), (27, 31, 29), (31, 26, 30), (31, 27, 26), (30, 26, 28), (32, 33, 34), (32, 35, 33), (32, 36, 35), (36, 37, 35), (35, 37, 33), (33, 37, 38), (37, 36, 39), (37, 39, 38), (36, 32, 34), (34, 39, 36), (38, 39, 33), (33, 39, 34)])
me_door_slide_large_frame_physics.polygons.foreach_set('use_smooth', [True] * 68)
_uv = me_door_slide_large_frame_physics.uv_layers.new(name='UVMap')
_uv.uv.foreach_set('vector', [0.0, 0.0, 0.0, 0.0, 0.0, 0.0, 0.0, 0.0, 0.0, 0.0, 0.0, 0.0, 0.0, 0.0, 0.0, 0.0, 0.0, 0.0, 0.0, 0.0, 0.0, 0.0, 0.0, 0.0, 0.0, 0.0, 0.0, 0.0, 0.0, 0.0, 0.0, 0.0, 0.0, 0.0, 0.0, 0.0, 0.0, 0.0, 0.0, 0.0, 0.0, 0.0, 0.0, 0.0, 0.0, 0.0, 0.0, 0.0, 0.0, 0.0, 0.0, 0.0, 0.0, 0.0, 0.0, 0.0, 0.0, 0.0, 0.0, 0.0, 0.0, 0.0, 0.0, 0.0, 0.0, 0.0, 0.0, 0.0, 0.0, 0.0, 0.0, 0.0, 0.0, 0.0, 0.0, 0.0, 0.0, 0.0, 0.0, 0.0, 0.0, 0.0, 0.0, 0.0, 0.0, 0.0, 0.0, 0.0, 0.0, 0.0, 0.0, 0.0, 0.0, 0.0, 0.0, 0.0, 0.0, 0.0, 0.0, 0.0, 0.0, 0.0, 0.0, 0.0, 0.0, 0.0, 0.0, 0.0, 0.0, 0.0, 0.0, 0.0, 0.0, 0.0, 0.0, 0.0, 0.0, 0.0, 0.0, 0.0, 0.0, 0.0, 0.0, 0.0, 0.0, 0.0, 0.0, 0.0, 0.0, 0.0, 0.0, 0.0, 0.0, 0.0, 0.0, 0.0, 0.0, 0.0, 0.0, 0.0, 0.0, 0.0, 0.0, 0.0, 0.0, 0.0, 0.0, 0.0, 0.0, 0.0, 0.0, 0.0, 0.0, 0.0, 0.0, 0.0, 0.0, 0.0, 0.0, 0.0, 0.0, 0.0, 0.0, 0.0, 0.0, 0.0, 0.0, 0.0, 0.0, 0.0, 0.0, 0.0, 0.0, 0.0, 0.0, 0.0, 0.0, 0.0, 0.0, 0.0, 0.0, 0.0, 0.0, 0.0, 0.0, 0.0, 0.0, 0.0, 0.0, 0.0, 0.0, 0.0, 0.0, 0.0, 0.0, 0.0, 0.0, 0.0, 0.0, 0.0, 0.0, 0.0, 0.0, 0.0, 0.0, 0.0, 0.0, 0.0, 0.0, 0.0, 0.0, 0.0, 0.0, 0.0, 0.0, 0.0, 0.0, 0.0, 0.0, 0.0, 0.0, 0.0, 0.0, 0.0, 0.0, 0.0, 0.0, 0.0, 0.0, 0.0, 0.0, 0.0, 0.0, 0.0, 0.0, 0.0, 0.0, 0.0, 0.0, 0.0, 0.0, 0.0, 0.0, 0.0, 0.0, 0.0, 0.0, 0.0, 0.0, 0.0, 0.0, 0.0, 0.0, 0.0, 0.0, 0.0, 0.0, 0.0, 0.0, 0.0, 0.0, 0.0, 0.0, 0.0, 0.0, 0.0, 0.0, 0.0, 0.0, 0.0, 0.0, 0.0, 0.0, 0.0, 0.0, 0.0, 0.0, 0.0, 0.0, 0.0, 0.0, 0.0, 0.0, 0.0, 0.0, 0.0, 0.0, 0.0, 0.0, 0.0, 0.0, 0.0, 0.0, 0.0, 0.0, 0.0, 0.0, 0.0, 0.0, 0.0, 0.0, 0.0, 0.0, 0.0, 0.0, 0.0, 0.0, 0.0, 0.0, 0.0, 0.0, 0.0, 0.0, 0.0, 0.0, 0.0, 0.0, 0.0, 0.0, 0.0, 0.0, 0.0, 0.0, 0.0, 0.0, 0.0, 0.0, 0.0, 0.0, 0.0, 0.0, 0.0, 0.0, 0.0, 0.0, 0.0, 0.0, 0.0, 0.0, 0.0, 0.0, 0.0, 0.0, 0.0, 0.0, 0.0, 0.0, 0.0, 0.0, 0.0, 0.0, 0.0, 0.0, 0.0, 0.0, 0.0, 0.0, 0.0, 0.0, 0.0, 0.0, 0.0, 0.0, 0.0, 0.0, 0.0, 0.0, 0.0, 0.0, 0.0, 0.0, 0.0, 0.0, 0.0, 0.0, 0.0, 0.0, 0.0, 0.0, 0.0, 0.0, 0.0, 0.0, 0.0, 0.0, 0.0, 0.0, 0.0, 0.0, 0.0, 0.0, 0.0, 0.0, 0.0, 0.0, 0.0, 0.0, 0.0, 0.0, 0.0, 0.0, 0.0, 0.0, 0.0, 0.0, 0.0, 0.0, 0.0])
me_door_slide_large_frame_physics.materials.append(mat_phy)
me_door_slide_large_frame_physics.use_remesh_fix_poles = True
me_door_slide_large_frame_physics.use_remesh_preserve_attributes = False
me_door_slide_large_frame_physics.use_mirror_vertex_groups = False
me_door_slide_large_frame_physics.update()
me_door_slide_large_frame_physics.normals_split_custom_set([tuple(v) for v in zip(*[iter([-0.08207, -0.4984, -0.8631, -0.01458, -0.0889, -0.9959, 0.06314, -0.4991, -0.8643, 0.06314, -0.4991, -0.8643, -0.01458, -0.0889, -0.9959, 0.003892, 0.08902, -0.996, 0.03324, 0.5748, -0.8176, 0.003892, 0.08902, -0.996, -0.003887, 0.421, -0.907, -0.003887, 0.421, -0.907, 0.003892, 0.08902, -0.996, -0.01458, -0.0889, -0.9959, -0.003892, -0.08902, 0.996, -0.04407, 0.4995, 0.8652, -0.01471, -0.575, 0.818, -0.01471, -0.575, 0.818, -0.04407, 0.4995, 0.8652, -0.02937, -0.9067, 0.4208, -0.02937, -0.9067, 0.4208, -0.04407, 0.4995, 0.8652, -0.2156, -0.9765, -1.693e-05, -0.2156, -0.9765, -1.693e-05, -0.04407, 0.4995, 0.8652, -0.08214, 0.8631, 0.4983, -0.2156, -0.9765, -1.693e-05, -0.08214, 0.8631, 0.4983, -0.04414, 0.999, -4.088e-05, -0.2156, -0.9765, -1.693e-05, -0.04414, 0.999, -4.088e-05, -0.08372, 0.8152, -0.5731, -0.2156, -0.9765, -1.693e-05, -0.08372, 0.8152, -0.5731, -0.08207, -0.4984, -0.8631, -0.08207, -0.4984, -0.8631, -0.08372, 0.8152, -0.5731, -0.01458, -0.0889, -0.9959, -0.01458, -0.0889, -0.9959, -0.08372, 0.8152, -0.5731, -0.003887, 0.421, -0.907, -0.08372, 0.8152, -0.5731, -0.04414, 0.999, -4.088e-05, 0.003975, 0.9071, -0.421, 0.003975, 0.9071, -0.421, -0.04414, 0.999, -4.088e-05, 0.1626, 0.9867, 1.279e-05, 0.1068, -0.9943, 9.376e-05, 0.01473, -0.4209, 0.907, 0.003926, -0.8181, 0.5751, 0.1068, -0.9943, 9.376e-05, 0.02928, 0.08883, 0.9956, 0.01473, -0.4209, 0.907, 0.1068, -0.9943, 9.376e-05, 0.06609, 0.4989, 0.8641, 0.02928, 0.08883, 0.9956, 0.1068, -0.9943, 9.376e-05, 0.04117, 0.8653, 0.4996, 0.06609, 0.4989, 0.8641, 0.1068, -0.9943, 9.376e-05, 0.1626, 0.9867, 1.279e-05, 0.04117, 0.8653, 0.4996, 0.1068, -0.9943, 9.376e-05, 0.06314, -0.4991, -0.8643, 0.1626, 0.9867, 1.279e-05, 0.06314, -0.4991, -0.8643, 0.03324, 0.5748, -0.8176, 0.1626, 0.9867, 1.279e-05, 0.06314, -0.4991, -0.8643, 0.003892, 0.08902, -0.996, 0.03324, 0.5748, -0.8176, 0.03324, 0.5748, -0.8176, 0.003975, 0.9071, -0.421, 0.1626, 0.9867, 1.279e-05, 0.04117, 0.8653, 0.4996, 0.1626, 0.9867, 1.279e-05, -0.04414, 0.999, -4.088e-05, 0.003926, -0.8181, 0.5751, -0.02937, -0.9067, 0.4208, 0.1068, -0.9943, 9.376e-05, -0.02937, -0.9067, 0.4208, -0.2156, -0.9765, -1.693e-05, 0.1068, -0.9943, 9.376e-05, 0.01473, -0.4209, 0.907, -0.01471, -0.575, 0.818, 0.003926, -0.8181, 0.5751, -0.01471, -0.575, 0.818, -0.02937, -0.9067, 0.4208, 0.003926, -0.8181, 0.5751, 0.005891, -0.866, -0.5, -0.003014, -0.866, -0.5, 0.06314, -0.4991, -0.8643, 0.005891, -0.866, -0.5, 0.1068, -0.9943, 9.376e-05, -0.003014, -0.866, -0.5, 0.06314, -0.4991, -0.8643, 0.1068, -0.9943, 9.376e-05, 0.005891, -0.866, -0.5, 0.003975, 0.9071, -0.421, 0.03324, 0.5748, -0.8176, -0.08372, 0.8152, -0.5731, -0.08372, 0.8152, -0.5731, 0.03324, 0.5748, -0.8176, -0.003887, 0.421, -0.907, 0.06609, 0.4989, 0.8641, -0.04407, 0.4995, 0.8652, 0.02928, 0.08883, 0.9956, -0.04407, 0.4995, 0.8652, -0.003892, -0.08902, 0.996, 0.02928, 0.08883, 0.9956, -0.01471, -0.575, 0.818, 0.01473, -0.4209, 0.907, -0.003892, -0.08902, 0.996, 0.01473, -0.4209, 0.907, 0.02928, 0.08883, 0.9956, -0.003892, -0.08902, 0.996, -0.003014, -0.866, -0.5, -0.08207, -0.4984, -0.8631, 0.06314, -0.4991, -0.8643, -0.003014, -0.866, -0.5, 0.1068, -0.9943, 9.376e-05, -0.2156, -0.9765, -1.693e-05, -0.08207, -0.4984, -0.8631, -0.003014, -0.866, -0.5, -0.2156, -0.9765, -1.693e-05, 0.06609, 0.4989, 0.8641, 0.04117, 0.8653, 0.4996, -0.04407, 0.4995, 0.8652, 0.04117, 0.8653, 0.4996, -0.08214, 0.8631, 0.4983, -0.04407, 0.4995, 0.8652, -0.08214, 0.8631, 0.4983, 0.04117, 0.8653, 0.4996, -0.04414, 0.999, -4.088e-05, -0.3189, -0.01002, -0.9477, -0.8026, 0.01257, -0.5963, 0.5582, 0.01755, -0.8295, -0.3189, -0.01002, -0.9477, 0.5582, 0.01755, -0.8295, 0.558, -0.03499, -0.8291, -0.558, 0.03498, 0.8291, -0.8026, 0.01257, -0.5963, -0.5582, -0.01753, 0.8295, -0.5582, -0.01753, 0.8295, -0.8026, 0.01257, -0.5963, -0.3189, -0.01002, -0.9477, 0.5582, 0.01755, -0.8295, -0.8026, 0.01257, -0.5963, -0.558, 0.03498, 0.8291, -0.5582, -0.01753, 0.8295, 0.3189, 0.01007, 0.9477, -0.558, 0.03498, 0.8291, -0.5582, -0.01753, 0.8295, 0.8027, -0.01258, 0.5963, 0.3189, 0.01007, 0.9477, -0.3189, -0.01002, -0.9477, 0.558, -0.03499, -0.8291, -0.5582, -0.01753, 0.8295, 0.558, -0.03499, -0.8291, 0.8027, -0.01258, 0.5963, -0.5582, -0.01753, 0.8295, 0.8027, -0.01258, 0.5963, 0.5582, 0.01755, -0.8295, 0.3189, 0.01007, 0.9477, 0.8027, -0.01258, 0.5963, 0.558, -0.03499, -0.8291, 0.5582, 0.01755, -0.8295, 0.3189, 0.01007, 0.9477, 0.5582, 0.01755, -0.8295, -0.558, 0.03498, 0.8291, 0.8027, -0.01258, 0.5963, 0.5583, 0.01743, -0.8295, 0.3189, 0.01002, 0.9477, 0.8027, -0.01258, 0.5963, 0.558, -0.03497, -0.8291, 0.5583, 0.01743, -0.8295, 0.8027, -0.01258, 0.5963, -0.3189, -0.01994, 0.9476, 0.558, -0.03497, -0.8291, -0.3189, -0.01994, 0.9476, -0.5583, -0.008782, -0.8296, 0.558, -0.03497, -0.8291, 0.558, -0.03497, -0.8291, -0.5583, -0.008782, -0.8296, 0.5583, 0.01743, -0.8295, 0.5583, 0.01743, -0.8295, -0.5583, -0.008782, -0.8296, -0.5583, 0.01751, -0.8295, -0.5583, -0.008782, -0.8296, -0.3189, -0.01994, 0.9476, -0.8025, 0.0251, 0.5962, -0.5583, -0.008782, -0.8296, -0.8025, 0.0251, 0.5962, -0.5583, 0.01751, -0.8295, -0.3189, -0.01994, 0.9476, 0.8027, -0.01258, 0.5963, 0.3189, 0.01002, 0.9477, 0.3189, 0.01002, 0.9477, -0.8025, 0.0251, 0.5962, -0.3189, -0.01994, 0.9476, -0.5583, 0.01751, -0.8295, -0.8025, 0.0251, 0.5962, 0.5583, 0.01743, -0.8295, 0.5583, 0.01743, -0.8295, -0.8025, 0.0251, 0.5962, 0.3189, 0.01002, 0.9477])] * 3)])
arm_door_slide_large_frame_qc_skeleton = bpy.data.armatures.new('door_slide_large_frame.qc_skeleton')  # bones are not reproduced

# ---- objects
ob_door_slide_large_frame_qc_skeleton = bpy.data.objects.new('door_slide_large_frame.qc_skeleton', arm_door_slide_large_frame_qc_skeleton)
ob_door_slide_large_frame_reference = bpy.data.objects.new('door_slide_large_frame_reference', me_door_slide_large_frame_reference)
ob_door_slide_large_frame_physics = bpy.data.objects.new('door_slide_large_frame_physics', me_door_slide_large_frame_physics)

# ---- transforms, parenting, visibility, modifiers, constraints
ob_door_slide_large_frame_qc_skeleton.location = (0.0, 0.0, 0.0)
ob_door_slide_large_frame_qc_skeleton.show_in_front = True
ob_door_slide_large_frame_qc_skeleton.lineart.crease_threshold = 0.0
ob_door_slide_large_frame_reference.parent = ob_door_slide_large_frame_qc_skeleton
ob_door_slide_large_frame_reference.location = (0.0, 0.0, 0.0)
ob_door_slide_large_frame_reference.lineart.crease_threshold = 0.0
_vg = ob_door_slide_large_frame_reference.vertex_groups.new(name='static_prop')
_vg.add([0, 1, 2, 3, 4, 5, 6, 7, 8, 9, 10, 11, 12, 13, 14, 15, 16, 17, 18, 19, 20, 21, 22, 23, 24, 25, 26, 27, 28, 29, 30, 31, 32, 33, 34, 35, 36, 37, 38, 39, 40, 41, 42, 43, 44, 45, 46, 47, 48, 49, 50, 51, 52, 53, 54, 55, 56, 57, 58, 59, 60, 61, 62, 63, 64, 65, 66, 67, 68, 69, 70, 71, 72, 73, 74, 75, 76, 77, 78, 79, 80, 81, 82, 83, 84, 85, 86, 87, 88, 89, 90, 91, 92, 93, 94, 95, 96, 97, 98, 99, 100, 101, 102, 103, 104, 105, 106, 107, 108, 109, 110, 111, 112, 113, 114, 115, 116, 117, 118, 119, 120, 121, 122, 123, 124, 125, 126, 127, 128, 129, 130, 131, 132, 133, 134, 135, 136, 137, 138, 139, 140, 141, 142, 143, 144, 145, 146, 147, 148, 149, 150, 151, 152, 153, 154, 155, 156, 157, 158, 159, 160, 161, 162, 163, 164, 165, 166, 167, 168, 169, 170, 171], 1.0, 'REPLACE')
_m = ob_door_slide_large_frame_reference.modifiers.new('Armature', 'ARMATURE')
_m.object = ob_door_slide_large_frame_qc_skeleton
ob_door_slide_large_frame_physics.parent = ob_door_slide_large_frame_qc_skeleton
ob_door_slide_large_frame_physics.location = (0.0, 0.0, 0.0)
ob_door_slide_large_frame_physics.display_type = 'SOLID'
ob_door_slide_large_frame_physics.show_wire = True
ob_door_slide_large_frame_physics.lineart.crease_threshold = 0.0
_vg = ob_door_slide_large_frame_physics.vertex_groups.new(name='static_prop')
_vg.add([0, 1, 2, 3, 4, 5, 6, 7, 8, 9, 10, 11, 12, 13, 14, 15, 16, 17, 18, 19, 20, 21, 22, 23, 24, 25, 26, 27, 28, 29, 30, 31, 32, 33, 34, 35, 36, 37, 38, 39], 1.0, 'REPLACE')
_m = ob_door_slide_large_frame_physics.modifiers.new('Armature', 'ARMATURE')
_m.object = ob_door_slide_large_frame_qc_skeleton

# ---- collection membership
scene.collection.objects.link(ob_door_slide_large_frame_qc_skeleton)
scene.collection.objects.link(ob_door_slide_large_frame_reference)
scene.collection.objects.link(ob_door_slide_large_frame_physics)
col_door_slide_large_frame.objects.link(ob_door_slide_large_frame_qc_skeleton)
col_door_slide_large_frame.objects.link(ob_door_slide_large_frame_reference)
col_door_slide_large_frame.objects.link(ob_door_slide_large_frame_physics)

# ---- scene / render settings (as saved in the file)
scene.frame_start = 1; scene.frame_end = 250; scene.frame_set(0)
scene.render.engine = 'BLENDER_EEVEE_NEXT'
scene.cycles.use_denoising = False
scene.cycles.samples = 128
scene.cycles.sampling_pattern = 'TABULATED_SOBOL'
scene.cycles.use_adaptive_sampling = False
scene.cycles.use_light_tree = False
scene.view_settings.view_transform = 'Filmic'
bpy.context.view_layer.update()

# ---- added for rendering (the .blend has no active camera and no usable light): camera, sun + grey world if the file has none
cam_auto = bpy.data.cameras.new('AutoCamera')
cam_auto.lens = 50.0
cam_auto.sensor_width = 36.0
cam_auto.clip_end = 3761.98
ob_auto_camera = bpy.data.objects.new('AutoCamera', cam_auto)
scene.collection.objects.link(ob_auto_camera)
ob_auto_camera.location = (222.093, -257.23, 171.433)
ob_auto_camera.rotation_euler = (1.09748, -7.21219e-08, 0.694738)
scene.camera = ob_auto_camera
light_auto_sun = bpy.data.lights.new('AutoSun', 'SUN')
light_auto_sun.energy = 3.0
light_auto_sun.angle = 0.0523599
ob_auto_sun = bpy.data.objects.new('AutoSun', light_auto_sun)
scene.collection.objects.link(ob_auto_sun)
ob_auto_sun.rotation_euler = (0.872665, 0.174533, 0.523599)
if scene.world is None:
    world_auto = bpy.data.worlds.new('AutoWorld')
    world_auto.color = (0.3, 0.3, 0.3)
    scene.world = world_auto
bpy.context.view_layer.update()
